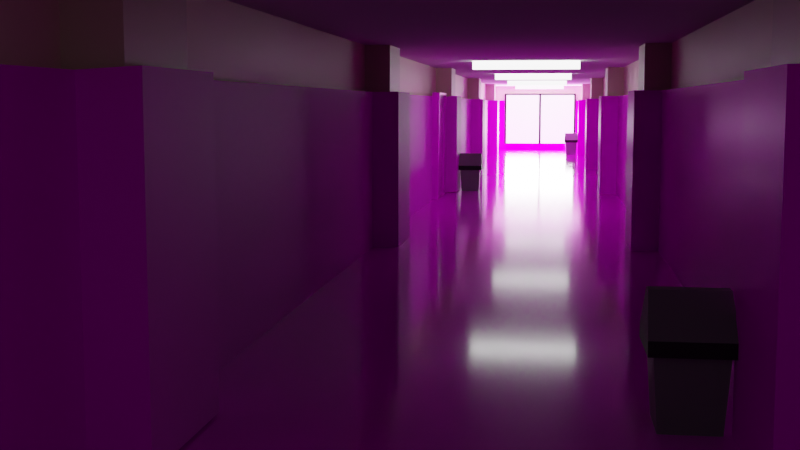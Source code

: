 # Source: project_gk2_matkul.blend  (saved by Blender 3.3.6; exported with 4.5.12 LTS)
import bpy
from mathutils import Matrix  # noqa: F401  (used for matrix-valued properties, if any)

bpy.ops.wm.read_factory_settings(use_empty=True)
scene = bpy.context.scene
scene.name = 'Scene'

# ---- collections
col_collection = bpy.data.collections.new('Collection'); scene.collection.children.link(col_collection)

# ---- images (referenced by path relative to the original .blend; pixels are not part of the script)
import os
ASSET_DIR = os.environ.get("B2B_ASSET_DIR", "")  # directory of the original .blend (textures are referenced by path, not embedded)
HERE = os.path.dirname(os.path.abspath(__file__))  # packed textures are extracted next to this script under _unpacked/

def load_image(name, relpath, width, height, colorspace="sRGB"):
    """Load a texture the original file referenced (path relative to the .blend, or extracted next to this script)."""
    p = next((c for c in (os.path.join(HERE, relpath), os.path.join(ASSET_DIR, relpath)) if relpath and os.path.exists(c)), "")
    if p:
        img = bpy.data.images.load(p, check_existing=True)
        img.name = name
    else:  # same state as the original file: an image datablock whose file is absent (Cycles renders it pink)
        img = bpy.data.images.new(name, width, height)
        img.source = "FILE"
        img.filepath = "//" + (relpath or name)
    img.colorspace_settings.name = colorspace
    return img
img_wood07_1k_basecolor_png = load_image('Wood07_1K_BaseColor.png', 'Project Matkul GK2/Wood07_MR_1K/Wood07_1K_BaseColor.png', 1024, 1024, 'sRGB')
img_concreteblockspebble001_col_var1_1k_jpg = load_image('ConcreteBlocksPebble001_COL_VAR1_1K.jpg', 'Project Matkul GK2/ConcreteBlocksPebble001/ConcreteBlocksPebble001_COL_VAR1_1K.jpg', 1024, 1024, 'sRGB')
img_metalcorrodedheavy001_col_1k_metalness_jpg = load_image('MetalCorrodedHeavy001_COL_1K_METALNESS.jpg', 'Project Matkul GK2/MetalCorrodedHeavy001/MetalCorrodedHeavy001_COL_1K_METALNESS.jpg', 1024, 1024, 'sRGB')

# ---- materials (node trees are filled in below, after node groups)
mat_warna = bpy.data.materials.new('warna')
mat_warna.use_transparent_shadow = False
mat_gambar_luar = bpy.data.materials.new('gambar luar')
mat_gambar_luar.use_transparent_shadow = False
mat_warna_002 = bpy.data.materials.new('warna.002')
mat_warna_002.use_transparent_shadow = False
mat_tutup_002 = bpy.data.materials.new('tutup.002')
mat_tutup_002.use_transparent_shadow = False
mat_warna_001 = bpy.data.materials.new('warna.001')
mat_warna_001.use_transparent_shadow = False
mat_tutup_001 = bpy.data.materials.new('tutup.001')
mat_tutup_001.use_transparent_shadow = False
mat_warna_004 = bpy.data.materials.new('warna.004')
mat_warna_004.use_transparent_shadow = False
mat_tutup = bpy.data.materials.new('tutup')
mat_tutup.use_transparent_shadow = False
mat_warna_003 = bpy.data.materials.new('warna.003')
mat_warna_003.use_transparent_shadow = False
mat_lampu = bpy.data.materials.new('lampu')
mat_lampu.use_transparent_shadow = False
mat_dinding = bpy.data.materials.new('dinding')
mat_dinding.use_transparent_shadow = False
mat_lantai = bpy.data.materials.new('lantai')
mat_lantai.use_transparent_shadow = False
mat_material_005 = bpy.data.materials.new('Material.005')
mat_material_005.use_transparent_shadow = False
mat_material_006 = bpy.data.materials.new('Material.006')
mat_material_006.use_transparent_shadow = False
mat_material_002 = bpy.data.materials.new('Material.002')
mat_material_002.use_transparent_shadow = False
mat_material = bpy.data.materials.new('Material')
mat_material.use_transparent_shadow = False
mat_material_003 = bpy.data.materials.new('Material.003')
mat_material_003.use_transparent_shadow = False

# ---- material node trees
mat_warna.use_nodes = True; mat_warna.node_tree.nodes.clear()
_N = mat_warna.node_tree.nodes; _L = mat_warna.node_tree.links
n0 = _N.new('ShaderNodeBsdfPrincipled'); n0.name = 'Principled BSDF'; n0.location = (10, 300)
n0.distribution = 'GGX'
n0.subsurface_method = 'RANDOM_WALK_SKIN'
n0.inputs[0].default_value = (0.0, 0.0, 0.0, 1.0)
n0.inputs[3].default_value = 1.45
n0.inputs[27].default_value = (0.0, 0.0, 0.0, 1.0)
n0.inputs[28].default_value = 1.0
n1 = _N.new('ShaderNodeOutputMaterial'); n1.name = 'Material Output'; n1.location = (300, 300)
_L.new(n0.outputs[0], n1.inputs[0])
n1.is_active_output = True
mat_gambar_luar.use_nodes = True; mat_gambar_luar.node_tree.nodes.clear()
_N = mat_gambar_luar.node_tree.nodes; _L = mat_gambar_luar.node_tree.links
n0 = _N.new('ShaderNodeBsdfPrincipled'); n0.name = 'Principled BSDF'; n0.location = (10, 300)
n0.distribution = 'GGX'
n0.subsurface_method = 'RANDOM_WALK_SKIN'
n0.inputs[3].default_value = 1.45
n0.inputs[28].default_value = 3.0
n1 = _N.new('ShaderNodeOutputMaterial'); n1.name = 'Material Output'; n1.location = (300, 300)
_L.new(n0.outputs[0], n1.inputs[0])
n1.is_active_output = True
mat_warna_002.use_nodes = True; mat_warna_002.node_tree.nodes.clear()
_N = mat_warna_002.node_tree.nodes; _L = mat_warna_002.node_tree.links
n0 = _N.new('ShaderNodeBsdfPrincipled'); n0.name = 'Principled BSDF'; n0.location = (10, 300)
n0.distribution = 'GGX'
n0.subsurface_method = 'RANDOM_WALK_SKIN'
n0.inputs[0].default_value = (0.208, 0.208, 0.208, 1.0)
n0.inputs[3].default_value = 1.45
n0.inputs[27].default_value = (0.0, 0.0, 0.0, 1.0)
n0.inputs[28].default_value = 1.0
n1 = _N.new('ShaderNodeOutputMaterial'); n1.name = 'Material Output'; n1.location = (300, 300)
_L.new(n0.outputs[0], n1.inputs[0])
n1.is_active_output = True
mat_tutup_002.use_nodes = True; mat_tutup_002.node_tree.nodes.clear()
_N = mat_tutup_002.node_tree.nodes; _L = mat_tutup_002.node_tree.links
n0 = _N.new('ShaderNodeBsdfPrincipled'); n0.name = 'Principled BSDF'; n0.location = (10, 300)
n0.distribution = 'GGX'
n0.subsurface_method = 'RANDOM_WALK_SKIN'
n0.inputs[0].default_value = (0.0, 0.0, 0.0, 1.0)
n0.inputs[3].default_value = 1.45
n0.inputs[27].default_value = (0.0, 0.0, 0.0, 1.0)
n0.inputs[28].default_value = 1.0
n1 = _N.new('ShaderNodeOutputMaterial'); n1.name = 'Material Output'; n1.location = (300, 300)
_L.new(n0.outputs[0], n1.inputs[0])
n1.is_active_output = True
mat_warna_001.use_nodes = True; mat_warna_001.node_tree.nodes.clear()
_N = mat_warna_001.node_tree.nodes; _L = mat_warna_001.node_tree.links
n0 = _N.new('ShaderNodeBsdfPrincipled'); n0.name = 'Principled BSDF'; n0.location = (10, 300)
n0.distribution = 'GGX'
n0.subsurface_method = 'RANDOM_WALK_SKIN'
n0.inputs[0].default_value = (0.208, 0.208, 0.208, 1.0)
n0.inputs[3].default_value = 1.45
n0.inputs[27].default_value = (0.0, 0.0, 0.0, 1.0)
n0.inputs[28].default_value = 1.0
n1 = _N.new('ShaderNodeOutputMaterial'); n1.name = 'Material Output'; n1.location = (300, 300)
_L.new(n0.outputs[0], n1.inputs[0])
n1.is_active_output = True
mat_tutup_001.use_nodes = True; mat_tutup_001.node_tree.nodes.clear()
_N = mat_tutup_001.node_tree.nodes; _L = mat_tutup_001.node_tree.links
n0 = _N.new('ShaderNodeBsdfPrincipled'); n0.name = 'Principled BSDF'; n0.location = (10, 300)
n0.distribution = 'GGX'
n0.subsurface_method = 'RANDOM_WALK_SKIN'
n0.inputs[0].default_value = (0.0, 0.0, 0.0, 1.0)
n0.inputs[3].default_value = 1.45
n0.inputs[27].default_value = (0.0, 0.0, 0.0, 1.0)
n0.inputs[28].default_value = 1.0
n1 = _N.new('ShaderNodeOutputMaterial'); n1.name = 'Material Output'; n1.location = (300, 300)
_L.new(n0.outputs[0], n1.inputs[0])
n1.is_active_output = True
mat_warna_004.use_nodes = True; mat_warna_004.node_tree.nodes.clear()
_N = mat_warna_004.node_tree.nodes; _L = mat_warna_004.node_tree.links
n0 = _N.new('ShaderNodeBsdfPrincipled'); n0.name = 'Principled BSDF'; n0.location = (10, 300)
n0.distribution = 'GGX'
n0.subsurface_method = 'RANDOM_WALK_SKIN'
n0.inputs[0].default_value = (0.2079, 0.2079, 0.2079, 1.0)
n0.inputs[3].default_value = 1.45
n0.inputs[27].default_value = (0.0, 0.0, 0.0, 1.0)
n0.inputs[28].default_value = 1.0
n1 = _N.new('ShaderNodeOutputMaterial'); n1.name = 'Material Output'; n1.location = (300, 300)
_L.new(n0.outputs[0], n1.inputs[0])
n1.is_active_output = True
mat_tutup.use_nodes = True; mat_tutup.node_tree.nodes.clear()
_N = mat_tutup.node_tree.nodes; _L = mat_tutup.node_tree.links
n0 = _N.new('ShaderNodeBsdfPrincipled'); n0.name = 'Principled BSDF'; n0.location = (10, 300)
n0.distribution = 'GGX'
n0.subsurface_method = 'RANDOM_WALK_SKIN'
n0.inputs[0].default_value = (0.0, 0.0, 0.0, 1.0)
n0.inputs[3].default_value = 1.45
n0.inputs[27].default_value = (0.0, 0.0, 0.0, 1.0)
n0.inputs[28].default_value = 1.0
n1 = _N.new('ShaderNodeOutputMaterial'); n1.name = 'Material Output'; n1.location = (300, 300)
_L.new(n0.outputs[0], n1.inputs[0])
n1.is_active_output = True
mat_warna_003.use_nodes = True; mat_warna_003.node_tree.nodes.clear()
_N = mat_warna_003.node_tree.nodes; _L = mat_warna_003.node_tree.links
n0 = _N.new('ShaderNodeBsdfPrincipled'); n0.name = 'Principled BSDF'; n0.location = (10, 300)
n0.distribution = 'GGX'
n0.subsurface_method = 'RANDOM_WALK_SKIN'
n0.inputs[2].default_value = 0.3
n0.inputs[3].default_value = 1.45
n0.inputs[27].default_value = (0.0, 0.0, 0.0, 1.0)
n0.inputs[28].default_value = 1.0
n1 = _N.new('ShaderNodeOutputMaterial'); n1.name = 'Material Output'; n1.location = (300, 300)
n2 = _N.new('ShaderNodeTexImage'); n2.name = 'Image Texture'; n2.location = (-374, 185)
n2.image = img_wood07_1k_basecolor_png
_L.new(n0.outputs[0], n1.inputs[0])
_L.new(n2.outputs[0], n0.inputs[0])
n1.is_active_output = True
mat_lampu.use_nodes = True; mat_lampu.node_tree.nodes.clear()
_N = mat_lampu.node_tree.nodes; _L = mat_lampu.node_tree.links
n0 = _N.new('ShaderNodeBsdfPrincipled'); n0.name = 'Principled BSDF'; n0.location = (10, 300)
n0.distribution = 'GGX'
n0.subsurface_method = 'RANDOM_WALK_SKIN'
n0.inputs[3].default_value = 1.45
n0.inputs[28].default_value = 5.0
n1 = _N.new('ShaderNodeOutputMaterial'); n1.name = 'Material Output'; n1.location = (300, 300)
_L.new(n0.outputs[0], n1.inputs[0])
n1.is_active_output = True
mat_dinding.use_nodes = True; mat_dinding.node_tree.nodes.clear()
_N = mat_dinding.node_tree.nodes; _L = mat_dinding.node_tree.links
n0 = _N.new('ShaderNodeBsdfPrincipled'); n0.name = 'Principled BSDF'; n0.location = (10, 300)
n0.distribution = 'GGX'
n0.subsurface_method = 'RANDOM_WALK_SKIN'
n0.inputs[0].default_value = (0.9114, 0.7819, 0.5673, 1.0)
n0.inputs[3].default_value = 1.45
n0.inputs[27].default_value = (0.0, 0.0, 0.0, 1.0)
n0.inputs[28].default_value = 1.0
n1 = _N.new('ShaderNodeOutputMaterial'); n1.name = 'Material Output'; n1.location = (300, 300)
_L.new(n0.outputs[0], n1.inputs[0])
n1.is_active_output = True
mat_lantai.use_nodes = True; mat_lantai.node_tree.nodes.clear()
_N = mat_lantai.node_tree.nodes; _L = mat_lantai.node_tree.links
n0 = _N.new('ShaderNodeBsdfPrincipled'); n0.name = 'Principled BSDF'; n0.location = (10, 300)
n0.distribution = 'GGX'
n0.subsurface_method = 'RANDOM_WALK_SKIN'
n0.inputs[2].default_value = 0.1
n0.inputs[3].default_value = 1.45
n0.inputs[27].default_value = (0.0, 0.0, 0.0, 1.0)
n0.inputs[28].default_value = 1.0
n1 = _N.new('ShaderNodeOutputMaterial'); n1.name = 'Material Output'; n1.location = (300, 300)
n2 = _N.new('ShaderNodeTexImage'); n2.name = 'Image Texture'; n2.location = (-418, 126)
n2.image = img_concreteblockspebble001_col_var1_1k_jpg
_L.new(n0.outputs[0], n1.inputs[0])
_L.new(n2.outputs[0], n0.inputs[0])
n1.is_active_output = True
mat_material_005.use_nodes = True; mat_material_005.node_tree.nodes.clear()
_N = mat_material_005.node_tree.nodes; _L = mat_material_005.node_tree.links
n0 = _N.new('ShaderNodeBsdfPrincipled'); n0.name = 'Principled BSDF'; n0.location = (10, 300)
n0.distribution = 'GGX'
n0.subsurface_method = 'RANDOM_WALK_SKIN'
n0.inputs[0].default_value = (0.7357, 0.6316, 0.4589, 1.0)
n0.inputs[3].default_value = 1.45
n0.inputs[27].default_value = (0.0, 0.0, 0.0, 1.0)
n0.inputs[28].default_value = 1.0
n1 = _N.new('ShaderNodeOutputMaterial'); n1.name = 'Material Output'; n1.location = (300, 300)
_L.new(n0.outputs[0], n1.inputs[0])
n1.is_active_output = True
mat_material_006.use_nodes = True; mat_material_006.node_tree.nodes.clear()
_N = mat_material_006.node_tree.nodes; _L = mat_material_006.node_tree.links
n0 = _N.new('ShaderNodeBsdfPrincipled'); n0.name = 'Principled BSDF'; n0.location = (10, 300)
n0.distribution = 'GGX'
n0.subsurface_method = 'RANDOM_WALK_SKIN'
n0.inputs[0].default_value = (0.736, 0.6314, 0.4578, 1.0)
n0.inputs[3].default_value = 1.45
n0.inputs[27].default_value = (0.0, 0.0, 0.0, 1.0)
n0.inputs[28].default_value = 1.0
n1 = _N.new('ShaderNodeOutputMaterial'); n1.name = 'Material Output'; n1.location = (300, 300)
_L.new(n0.outputs[0], n1.inputs[0])
n1.is_active_output = True
mat_material_002.use_nodes = True; mat_material_002.node_tree.nodes.clear()
_N = mat_material_002.node_tree.nodes; _L = mat_material_002.node_tree.links
n0 = _N.new('ShaderNodeBsdfPrincipled'); n0.name = 'Principled BSDF'; n0.location = (10, 300)
n0.distribution = 'GGX'
n0.subsurface_method = 'RANDOM_WALK_SKIN'
n0.inputs[2].default_value = 0.6256
n0.inputs[3].default_value = 1.45
n0.inputs[27].default_value = (0.0, 0.0, 0.0, 1.0)
n0.inputs[28].default_value = 1.0
n1 = _N.new('ShaderNodeOutputMaterial'); n1.name = 'Material Output'; n1.location = (300, 300)
n2 = _N.new('ShaderNodeTexImage'); n2.name = 'Image Texture'; n2.location = (-346, 141)
n2.image = img_metalcorrodedheavy001_col_1k_metalness_jpg
_L.new(n0.outputs[0], n1.inputs[0])
_L.new(n2.outputs[0], n0.inputs[0])
n1.is_active_output = True
mat_material.use_nodes = True; mat_material.node_tree.nodes.clear()
_N = mat_material.node_tree.nodes; _L = mat_material.node_tree.links
n0 = _N.new('ShaderNodeBsdfPrincipled'); n0.name = 'Principled BSDF'; n0.location = (10, 300)
n0.distribution = 'GGX'
n0.subsurface_method = 'RANDOM_WALK_SKIN'
n0.inputs[1].default_value = 0.1
n0.inputs[2].default_value = 0.35
n0.inputs[3].default_value = 1.45
n0.inputs[13].default_value = 0.0
n0.inputs[27].default_value = (0.0, 0.0, 0.0, 1.0)
n0.inputs[28].default_value = 1.0
n1 = _N.new('ShaderNodeOutputMaterial'); n1.name = 'Material Output'; n1.location = (300, 300)
n2 = _N.new('ShaderNodeTexImage'); n2.name = 'Image Texture'; n2.location = (-467, 119)
n2.image = img_metalcorrodedheavy001_col_1k_metalness_jpg
_L.new(n0.outputs[0], n1.inputs[0])
_L.new(n2.outputs[0], n0.inputs[0])
n1.is_active_output = True
mat_material_003.use_nodes = True; mat_material_003.node_tree.nodes.clear()
_N = mat_material_003.node_tree.nodes; _L = mat_material_003.node_tree.links
n0 = _N.new('ShaderNodeBsdfPrincipled'); n0.name = 'Principled BSDF'; n0.location = (10, 300)
n0.distribution = 'GGX'
n0.subsurface_method = 'RANDOM_WALK_SKIN'
n0.inputs[2].default_value = 0.0
n0.inputs[3].default_value = 1.45
n0.inputs[27].default_value = (0.0, 0.0, 0.0, 1.0)
n0.inputs[28].default_value = 1.0
n1 = _N.new('ShaderNodeOutputMaterial'); n1.name = 'Material Output'; n1.location = (300, 300)
n2 = _N.new('ShaderNodeTexImage'); n2.name = 'Image Texture'; n2.location = (-349, 115)
n2.image = img_metalcorrodedheavy001_col_1k_metalness_jpg
_L.new(n0.outputs[0], n1.inputs[0])
_L.new(n2.outputs[0], n0.inputs[0])
n1.is_active_output = True

# ---- world
world_world = bpy.data.worlds.new('World'); scene.world = world_world
world_world.use_nodes = True; world_world.node_tree.nodes.clear()
_N = world_world.node_tree.nodes; _L = world_world.node_tree.links
n0 = _N.new('ShaderNodeOutputWorld'); n0.name = 'World Output'; n0.location = (300, 300)
n1 = _N.new('ShaderNodeBackground'); n1.name = 'Background'; n1.location = (10, 300)
n1.inputs[0].default_value = (0.05088, 0.05088, 0.05088, 1.0)
_L.new(n1.outputs[0], n0.inputs[0])
n0.is_active_output = True
world_world.color = (0.05088, 0.05088, 0.05088)
world_world.use_sun_shadow = False
world_world.sun_shadow_jitter_overblur = 0.0

# ---- cameras
cam_camera_001 = bpy.data.cameras.new('Camera.001')

# ---- lights
light_area = bpy.data.lights.new('Area', 'AREA')
light_area.transmission_factor = 0.0
light_area.energy = 7854.0
light_area.shadow_soft_size = 1.0
light_area.shadow_maximum_resolution = 0.006
light_area.use_absolute_resolution = True
light_area.size = 1.0
light_area.size_y = 1.0

# ---- meshes
me_cube_004 = bpy.data.meshes.new('Cube.004')
me_cube_004.from_pydata([(-1.0, -1.0, -1.0), (-1.0, -1.0, 1.0), (-1.0, 1.0, -1.0), (-1.0, 1.0, 1.0), (1.0, -1.0, -1.0), (1.0, -1.0, 1.0), (1.0, 1.0, -1.0), (1.0, 1.0, 1.0), (1.0, -1.0, -1.0), (1.0, -1.0, 1.0), (-1.0, -1.0, 1.0), (-1.0, -1.0, -1.0), (0.95, -1.0, -0.95), (0.95, -1.0, 0.95), (-0.95, -1.0, 0.95), (-0.95, -1.0, -0.95), (0.95, -0.5312, 0.95), (0.95, -0.5312, -0.95), (-0.95, -0.5312, -0.95), (-0.95, -0.5312, 0.95), (0.95, -0.5312, -0.95), (0.95, -0.5312, 0.95), (-0.95, -0.5312, 0.95), (-0.95, -0.5312, -0.95), (0.0285, -0.5312, 0.95), (0.0285, -0.5312, -0.95), (-0.0285, -0.5312, -0.95), (-0.0285, -0.5312, 0.95), (0.0285, -1.0, 0.95), (0.0285, -1.0, -0.95), (-0.0285, -1.0, -0.95), (-0.0285, -1.0, 0.95)], [], [(0, 1, 3, 2), (2, 3, 7, 6), (6, 7, 5, 4), (12, 13, 16, 17), (2, 6, 4, 0), (7, 3, 1, 5), (4, 5, 9, 8), (5, 1, 10, 9), (1, 0, 11, 10), (0, 4, 8, 11), (8, 9, 13, 12), (9, 10, 14, 13), (10, 11, 15, 14), (11, 8, 12, 15), (21, 22, 27, 24), (14, 15, 18, 19), (15, 12, 17, 18), (13, 14, 19, 16), (17, 16, 21, 20), (16, 19, 22, 21), (19, 18, 23, 22), (18, 17, 20, 23), (24, 27, 31, 28), (20, 21, 24, 25), (22, 23, 26, 27), (23, 20, 25, 26), (29, 28, 31, 30), (25, 24, 28, 29), (27, 26, 30, 31), (26, 25, 29, 30)])
me_cube_004.polygons.foreach_set('material_index', [0, 0, 0, 0, 0, 0, 0, 0, 0, 0, 0, 0, 0, 0, 0, 0, 0, 0, 0, 0, 0, 0, 0, 1, 1, 0, 0, 0, 0, 0])
_uv = me_cube_004.uv_layers.new(name='UVMap')
_uv.uv.foreach_set('vector', [0.375, 0.0, 0.625, 0.0, 0.625, 0.25, 0.375, 0.25, 0.375, 0.25, 0.625, 0.25, 0.625, 0.5, 0.375, 0.5, 0.375, 0.5, 0.625, 0.5, 0.625, 0.75, 0.375, 0.75, 0.375, 0.75, 0.625, 0.75, 0.625, 0.75, 0.375, 0.75, 0.125, 0.5, 0.375, 0.5, 0.375, 0.75, 0.125, 0.75, 0.625, 0.5, 0.875, 0.5, 0.875, 0.75, 0.625, 0.75, 0.375, 0.75, 0.625, 0.75, 0.625, 0.75, 0.375, 0.75, 0.625, 0.75, 0.625, 1.0, 0.625, 1.0, 0.625, 0.75, 0.625, 1.0, 0.375, 1.0, 0.375, 1.0, 0.625, 1.0, 0.375, 1.0, 0.375, 0.75, 0.375, 0.75, 0.375, 1.0, 0.375, 0.75, 0.625, 0.75, 0.625, 0.75, 0.375, 0.75, 0.625, 0.75, 0.625, 1.0, 0.625, 1.0, 0.625, 0.75, 0.625, 1.0, 0.375, 1.0, 0.375, 1.0, 0.625, 1.0, 0.375, 1.0, 0.375, 0.75, 0.375, 0.75, 0.375, 1.0, 0.625, 0.75, 0.625, 1.0, 0.625, 1.0, 0.625, 0.75, 0.625, 1.0, 0.375, 1.0, 0.375, 1.0, 0.625, 1.0, 0.375, 1.0, 0.375, 0.75, 0.375, 0.75, 0.375, 1.0, 0.625, 0.75, 0.625, 1.0, 0.625, 1.0, 0.625, 0.75, 0.375, 0.75, 0.625, 0.75, 0.625, 0.75, 0.375, 0.75, 0.625, 0.75, 0.625, 1.0, 0.625, 1.0, 0.625, 0.75, 0.625, 1.0, 0.375, 1.0, 0.375, 1.0, 0.625, 1.0, 0.375, 1.0, 0.375, 0.75, 0.375, 0.75, 0.375, 1.0, 0.625, 0.75, 0.625, 1.0, 0.625, 1.0, 0.625, 0.75, 0.4541, 0.4414, 0.5681, 0.4414, 0.5681, 0.4414, 0.4541, 0.4414, 0.5681, 0.5554, 0.4541, 0.5554, 0.4541, 0.5554, 0.5681, 0.5554, 0.375, 1.0, 0.375, 0.75, 0.375, 0.75, 0.375, 1.0, 0.375, 0.75, 0.625, 0.75, 0.625, 1.0, 0.375, 1.0, 0.375, 0.75, 0.625, 0.75, 0.625, 0.75, 0.375, 0.75, 0.625, 1.0, 0.375, 1.0, 0.375, 1.0, 0.625, 1.0, 0.375, 1.0, 0.375, 0.75, 0.375, 0.75, 0.375, 1.0])
me_cube_004.materials.append(mat_warna)
me_cube_004.materials.append(mat_gambar_luar)
me_cube_004.update()
me_cube_005 = bpy.data.meshes.new('Cube.005')
me_cube_005.from_pydata([(-1.0, -1.0, -1.0), (-1.176, -1.176, 1.069), (-1.0, 1.0, -1.0), (-1.176, 1.176, 1.069), (1.0, -1.0, -1.0), (1.176, -1.176, 1.069), (1.0, 1.0, -1.0), (1.176, 1.176, 1.069), (-1.176, -1.176, 0.7763), (-1.176, 1.176, 0.7763), (1.176, 1.176, 0.7763), (1.176, -1.176, 0.7763), (-1.373, -1.373, 0.7518), (-1.373, -1.373, 1.093), (-1.373, 1.373, 1.093), (1.373, 1.373, 1.093), (1.373, -1.373, 1.093), (-1.373, 1.373, 0.7518), (1.373, 1.373, 0.7518), (1.373, -1.373, 0.7518), (1.373, 1.373, 1.093), (1.176, 1.176, 1.069), (-1.176, -1.176, 1.069), (-1.176, 1.176, 1.069), (1.176, -1.176, 1.069), (1.373, -1.373, 1.093), (-1.373, -1.373, 1.093), (-1.373, 1.373, 1.093), (1.291, 0.2267, 2.02), (1.259, 0.1942, 2.016), (-1.255, -0.2363, 2.015), (-1.255, 0.2363, 2.015), (1.259, -0.1942, 2.016), (1.291, -0.2267, 2.02), (-1.295, -0.2759, 2.02), (-1.295, 0.2759, 2.02), (-1.373, -1.373, 1.093), (1.373, -1.373, 1.093), (1.291, -0.2267, 2.02), (-1.295, -0.2759, 2.02)], [], [(1, 3, 23, 22), (11, 10, 18, 19), (13, 16, 25, 26), (9, 8, 12, 17), (2, 6, 4, 0), (7, 3, 1, 5), (4, 11, 8, 0), (6, 10, 11, 4), (2, 9, 10, 6), (0, 8, 9, 2), (12, 13, 14, 17), (17, 14, 15, 18), (18, 15, 16, 19), (19, 16, 13, 12), (7, 5, 24, 21), (10, 9, 17, 18), (8, 11, 19, 12), (14, 13, 26, 27), (20, 27, 35, 28), (36, 37, 38, 39), (23, 21, 29, 31), (24, 22, 30, 32), (15, 14, 27, 20), (5, 1, 22, 24), (3, 7, 21, 23), (16, 15, 20, 25), (30, 31, 35, 34), (29, 32, 33, 28), (32, 30, 34, 33), (31, 29, 28, 35), (21, 24, 32, 29), (22, 23, 31, 30), (25, 20, 28, 33), (27, 26, 34, 35), (32, 30, 31, 29), (26, 25, 37, 36), (25, 33, 38, 37), (33, 34, 39, 38), (34, 26, 36, 39)])
me_cube_005.polygons.foreach_set('material_index', [0, 0, 0, 0, 0, 0, 0, 0, 0, 0, 1, 1, 0, 1, 0, 0, 0, 0, 0, 0, 0, 0, 0, 0, 0, 0, 0, 0, 0, 0, 0, 0, 0, 1, 0, 0, 0, 0, 0])
_uv = me_cube_005.uv_layers.new(name='UVMap')
_uv.uv.foreach_set('vector', [0.875, 0.75, 0.875, 0.5, 0.875, 0.5, 0.875, 0.75, 0.6056, 0.75, 0.6056, 0.5, 0.6056, 0.5, 0.6056, 0.75, 0.625, 1.0, 0.625, 0.75, 0.625, 0.75, 0.625, 1.0, 0.6056, 0.25, 0.6056, 0.0, 0.6056, 0.0, 0.6056, 0.25, 0.125, 0.5, 0.375, 0.5, 0.375, 0.75, 0.125, 0.75, 0.625, 0.5, 0.875, 0.5, 0.875, 0.75, 0.625, 0.75, 0.375, 0.75, 0.6056, 0.75, 0.6056, 1.0, 0.375, 1.0, 0.375, 0.5, 0.6056, 0.5, 0.6056, 0.75, 0.375, 0.75, 0.375, 0.25, 0.6056, 0.25, 0.6056, 0.5, 0.375, 0.5, 0.375, 0.0, 0.6056, 0.0, 0.6056, 0.25, 0.375, 0.25, 0.6056, 0.0, 0.625, 0.0, 0.625, 0.25, 0.6056, 0.25, 0.6056, 0.25, 0.625, 0.25, 0.625, 0.5, 0.6056, 0.5, 0.6056, 0.5, 0.625, 0.5, 0.625, 0.75, 0.6056, 0.75, 0.6056, 0.75, 0.625, 0.75, 0.625, 1.0, 0.6056, 1.0, 0.625, 0.5, 0.625, 0.75, 0.625, 0.75, 0.625, 0.5, 0.6056, 0.5, 0.6056, 0.25, 0.6056, 0.25, 0.6056, 0.5, 0.6056, 1.0, 0.6056, 0.75, 0.6056, 0.75, 0.6056, 1.0, 0.625, 0.25, 0.625, 0.0, 0.625, 0.0, 0.625, 0.25, 0.625, 0.5, 0.625, 0.25, 0.625, 0.25, 0.625, 0.5, 0.625, 1.0, 0.625, 0.75, 0.625, 0.75, 0.625, 1.0, 0.875, 0.5, 0.625, 0.5, 0.625, 0.5, 0.875, 0.5, 0.625, 0.75, 0.875, 0.75, 0.875, 0.75, 0.625, 0.75, 0.625, 0.5, 0.625, 0.25, 0.625, 0.25, 0.625, 0.5, 0.625, 0.75, 0.875, 0.75, 0.875, 0.75, 0.625, 0.75, 0.875, 0.5, 0.625, 0.5, 0.625, 0.5, 0.875, 0.5, 0.625, 0.75, 0.625, 0.5, 0.625, 0.5, 0.625, 0.75, 0.875, 0.75, 0.875, 0.5, 0.875, 0.5, 0.875, 0.75, 0.625, 0.5, 0.625, 0.75, 0.625, 0.75, 0.625, 0.5, 0.625, 0.75, 0.875, 0.75, 0.875, 0.75, 0.625, 0.75, 0.875, 0.5, 0.625, 0.5, 0.625, 0.5, 0.875, 0.5, 0.625, 0.5, 0.625, 0.75, 0.625, 0.75, 0.625, 0.5, 0.875, 0.75, 0.875, 0.5, 0.875, 0.5, 0.875, 0.75, 0.625, 0.75, 0.625, 0.5, 0.625, 0.5, 0.625, 0.75, 0.625, 0.25, 0.625, 0.0, 0.625, 0.0, 0.625, 0.25, 0.0, 0.0, 0.0, 0.0, 0.0, 0.0, 0.0, 0.0, 0.625, 1.0, 0.625, 0.75, 0.625, 0.75, 0.625, 1.0, 0.625, 0.75, 0.625, 0.75, 0.625, 0.75, 0.625, 0.75, 0.625, 0.75, 0.625, 1.0, 0.625, 1.0, 0.625, 0.75, 0.625, 1.0, 0.625, 1.0, 0.625, 1.0, 0.625, 1.0])
me_cube_005.materials.append(mat_warna_002)
me_cube_005.materials.append(mat_tutup_002)
me_cube_005.update()
me_cube_006 = bpy.data.meshes.new('Cube.006')
me_cube_006.from_pydata([(-1.0, -1.0, -1.0), (-1.176, -1.176, 1.069), (-1.0, 1.0, -1.0), (-1.176, 1.176, 1.069), (1.0, -1.0, -1.0), (1.176, -1.176, 1.069), (1.0, 1.0, -1.0), (1.176, 1.176, 1.069), (-1.176, -1.176, 0.7763), (-1.176, 1.176, 0.7763), (1.176, 1.176, 0.7763), (1.176, -1.176, 0.7763), (-1.373, -1.373, 0.7518), (-1.373, -1.373, 1.093), (-1.373, 1.373, 1.093), (1.373, 1.373, 1.093), (1.373, -1.373, 1.093), (-1.373, 1.373, 0.7518), (1.373, 1.373, 0.7518), (1.373, -1.373, 0.7518), (1.373, 1.373, 1.093), (1.176, 1.176, 1.069), (-1.176, -1.176, 1.069), (-1.176, 1.176, 1.069), (1.176, -1.176, 1.069), (1.373, -1.373, 1.093), (-1.373, -1.373, 1.093), (-1.373, 1.373, 1.093), (1.291, 0.2267, 2.02), (1.259, 0.1942, 2.016), (-1.255, -0.2363, 2.015), (-1.255, 0.2363, 2.015), (1.259, -0.1942, 2.016), (1.291, -0.2267, 2.02), (-1.295, -0.2759, 2.02), (-1.295, 0.2759, 2.02), (-1.373, -1.373, 1.093), (1.373, -1.373, 1.093), (1.291, -0.2267, 2.02), (-1.295, -0.2759, 2.02)], [], [(1, 3, 23, 22), (11, 10, 18, 19), (13, 16, 25, 26), (9, 8, 12, 17), (2, 6, 4, 0), (7, 3, 1, 5), (4, 11, 8, 0), (6, 10, 11, 4), (2, 9, 10, 6), (0, 8, 9, 2), (12, 13, 14, 17), (17, 14, 15, 18), (18, 15, 16, 19), (19, 16, 13, 12), (7, 5, 24, 21), (10, 9, 17, 18), (8, 11, 19, 12), (14, 13, 26, 27), (20, 27, 35, 28), (36, 37, 38, 39), (23, 21, 29, 31), (24, 22, 30, 32), (15, 14, 27, 20), (5, 1, 22, 24), (3, 7, 21, 23), (16, 15, 20, 25), (30, 31, 35, 34), (29, 32, 33, 28), (32, 30, 34, 33), (31, 29, 28, 35), (21, 24, 32, 29), (22, 23, 31, 30), (25, 20, 28, 33), (27, 26, 34, 35), (32, 30, 31, 29), (26, 25, 37, 36), (25, 33, 38, 37), (33, 34, 39, 38), (34, 26, 36, 39)])
me_cube_006.polygons.foreach_set('material_index', [0, 0, 0, 0, 0, 0, 0, 0, 0, 0, 0, 1, 1, 1, 0, 0, 0, 0, 0, 0, 0, 0, 0, 0, 0, 0, 0, 0, 0, 0, 0, 0, 1, 0, 0, 0, 0, 0, 0])
_uv = me_cube_006.uv_layers.new(name='UVMap')
_uv.uv.foreach_set('vector', [0.875, 0.75, 0.875, 0.5, 0.875, 0.5, 0.875, 0.75, 0.6056, 0.75, 0.6056, 0.5, 0.6056, 0.5, 0.6056, 0.75, 0.625, 1.0, 0.625, 0.75, 0.625, 0.75, 0.625, 1.0, 0.6056, 0.25, 0.6056, 0.0, 0.6056, 0.0, 0.6056, 0.25, 0.125, 0.5, 0.375, 0.5, 0.375, 0.75, 0.125, 0.75, 0.625, 0.5, 0.875, 0.5, 0.875, 0.75, 0.625, 0.75, 0.375, 0.75, 0.6056, 0.75, 0.6056, 1.0, 0.375, 1.0, 0.375, 0.5, 0.6056, 0.5, 0.6056, 0.75, 0.375, 0.75, 0.375, 0.25, 0.6056, 0.25, 0.6056, 0.5, 0.375, 0.5, 0.375, 0.0, 0.6056, 0.0, 0.6056, 0.25, 0.375, 0.25, 0.6056, 0.0, 0.625, 0.0, 0.625, 0.25, 0.6056, 0.25, 0.6056, 0.25, 0.625, 0.25, 0.625, 0.5, 0.6056, 0.5, 0.6056, 0.5, 0.625, 0.5, 0.625, 0.75, 0.6056, 0.75, 0.6056, 0.75, 0.625, 0.75, 0.625, 1.0, 0.6056, 1.0, 0.625, 0.5, 0.625, 0.75, 0.625, 0.75, 0.625, 0.5, 0.6056, 0.5, 0.6056, 0.25, 0.6056, 0.25, 0.6056, 0.5, 0.6056, 1.0, 0.6056, 0.75, 0.6056, 0.75, 0.6056, 1.0, 0.625, 0.25, 0.625, 0.0, 0.625, 0.0, 0.625, 0.25, 0.625, 0.5, 0.625, 0.25, 0.625, 0.25, 0.625, 0.5, 0.625, 1.0, 0.625, 0.75, 0.625, 0.75, 0.625, 1.0, 0.875, 0.5, 0.625, 0.5, 0.625, 0.5, 0.875, 0.5, 0.625, 0.75, 0.875, 0.75, 0.875, 0.75, 0.625, 0.75, 0.625, 0.5, 0.625, 0.25, 0.625, 0.25, 0.625, 0.5, 0.625, 0.75, 0.875, 0.75, 0.875, 0.75, 0.625, 0.75, 0.875, 0.5, 0.625, 0.5, 0.625, 0.5, 0.875, 0.5, 0.625, 0.75, 0.625, 0.5, 0.625, 0.5, 0.625, 0.75, 0.875, 0.75, 0.875, 0.5, 0.875, 0.5, 0.875, 0.75, 0.625, 0.5, 0.625, 0.75, 0.625, 0.75, 0.625, 0.5, 0.625, 0.75, 0.875, 0.75, 0.875, 0.75, 0.625, 0.75, 0.875, 0.5, 0.625, 0.5, 0.625, 0.5, 0.875, 0.5, 0.625, 0.5, 0.625, 0.75, 0.625, 0.75, 0.625, 0.5, 0.875, 0.75, 0.875, 0.5, 0.875, 0.5, 0.875, 0.75, 0.625, 0.75, 0.625, 0.5, 0.625, 0.5, 0.625, 0.75, 0.625, 0.25, 0.625, 0.0, 0.625, 0.0, 0.625, 0.25, 0.0, 0.0, 0.0, 0.0, 0.0, 0.0, 0.0, 0.0, 0.625, 1.0, 0.625, 0.75, 0.625, 0.75, 0.625, 1.0, 0.625, 0.75, 0.625, 0.75, 0.625, 0.75, 0.625, 0.75, 0.625, 0.75, 0.625, 1.0, 0.625, 1.0, 0.625, 0.75, 0.625, 1.0, 0.625, 1.0, 0.625, 1.0, 0.625, 1.0])
me_cube_006.materials.append(mat_warna_001)
me_cube_006.materials.append(mat_tutup_001)
me_cube_006.update()
me_cube_007 = bpy.data.meshes.new('Cube.007')
me_cube_007.from_pydata([(-1.0, -1.0, -1.0), (-1.176, -1.176, 1.069), (-1.0, 1.0, -1.0), (-1.176, 1.176, 1.069), (1.0, -1.0, -1.0), (1.176, -1.176, 1.069), (1.0, 1.0, -1.0), (1.176, 1.176, 1.069), (-1.176, -1.176, 0.7763), (-1.176, 1.176, 0.7763), (1.176, 1.176, 0.7763), (1.176, -1.176, 0.7763), (-1.373, -1.373, 0.7518), (-1.373, -1.373, 1.093), (-1.373, 1.373, 1.093), (1.373, 1.373, 1.093), (1.373, -1.373, 1.093), (-1.373, 1.373, 0.7518), (1.373, 1.373, 0.7518), (1.373, -1.373, 0.7518), (1.373, 1.373, 1.093), (1.176, 1.176, 1.069), (-1.176, -1.176, 1.069), (-1.176, 1.176, 1.069), (1.176, -1.176, 1.069), (1.373, -1.373, 1.093), (-1.373, -1.373, 1.093), (-1.373, 1.373, 1.093), (1.291, 0.2267, 2.02), (1.259, 0.1942, 2.016), (-1.255, -0.2363, 2.015), (-1.255, 0.2363, 2.015), (1.259, -0.1942, 2.016), (1.291, -0.2267, 2.02), (-1.295, -0.2759, 2.02), (-1.295, 0.2759, 2.02), (-1.373, -1.373, 1.093), (1.373, -1.373, 1.093), (1.291, -0.2267, 2.02), (-1.295, -0.2759, 2.02)], [], [(1, 3, 23, 22), (11, 10, 18, 19), (13, 16, 25, 26), (9, 8, 12, 17), (2, 6, 4, 0), (7, 3, 1, 5), (4, 11, 8, 0), (6, 10, 11, 4), (2, 9, 10, 6), (0, 8, 9, 2), (12, 13, 14, 17), (17, 14, 15, 18), (18, 15, 16, 19), (19, 16, 13, 12), (7, 5, 24, 21), (10, 9, 17, 18), (8, 11, 19, 12), (14, 13, 26, 27), (20, 27, 35, 28), (36, 37, 38, 39), (23, 21, 29, 31), (24, 22, 30, 32), (15, 14, 27, 20), (5, 1, 22, 24), (3, 7, 21, 23), (16, 15, 20, 25), (30, 31, 35, 34), (29, 32, 33, 28), (32, 30, 34, 33), (31, 29, 28, 35), (21, 24, 32, 29), (22, 23, 31, 30), (25, 20, 28, 33), (27, 26, 34, 35), (32, 30, 31, 29), (26, 25, 37, 36), (25, 33, 38, 37), (33, 34, 39, 38), (34, 26, 36, 39)])
me_cube_007.polygons.foreach_set('material_index', [0, 0, 0, 0, 0, 0, 0, 0, 0, 0, 1, 1, 0, 1, 0, 0, 0, 0, 0, 0, 0, 0, 0, 0, 0, 0, 0, 0, 0, 0, 0, 0, 0, 1, 0, 0, 0, 0, 0])
_uv = me_cube_007.uv_layers.new(name='UVMap')
_uv.uv.foreach_set('vector', [0.875, 0.75, 0.875, 0.5, 0.875, 0.5, 0.875, 0.75, 0.6056, 0.75, 0.6056, 0.5, 0.6056, 0.5, 0.6056, 0.75, 0.625, 1.0, 0.625, 0.75, 0.625, 0.75, 0.625, 1.0, 0.6056, 0.25, 0.6056, 0.0, 0.6056, 0.0, 0.6056, 0.25, 0.125, 0.5, 0.375, 0.5, 0.375, 0.75, 0.125, 0.75, 0.625, 0.5, 0.875, 0.5, 0.875, 0.75, 0.625, 0.75, 0.375, 0.75, 0.6056, 0.75, 0.6056, 1.0, 0.375, 1.0, 0.375, 0.5, 0.6056, 0.5, 0.6056, 0.75, 0.375, 0.75, 0.375, 0.25, 0.6056, 0.25, 0.6056, 0.5, 0.375, 0.5, 0.375, 0.0, 0.6056, 0.0, 0.6056, 0.25, 0.375, 0.25, 0.6056, 0.0, 0.625, 0.0, 0.625, 0.25, 0.6056, 0.25, 0.6056, 0.25, 0.625, 0.25, 0.625, 0.5, 0.6056, 0.5, 0.6056, 0.5, 0.625, 0.5, 0.625, 0.75, 0.6056, 0.75, 0.6056, 0.75, 0.625, 0.75, 0.625, 1.0, 0.6056, 1.0, 0.625, 0.5, 0.625, 0.75, 0.625, 0.75, 0.625, 0.5, 0.6056, 0.5, 0.6056, 0.25, 0.6056, 0.25, 0.6056, 0.5, 0.6056, 1.0, 0.6056, 0.75, 0.6056, 0.75, 0.6056, 1.0, 0.625, 0.25, 0.625, 0.0, 0.625, 0.0, 0.625, 0.25, 0.625, 0.5, 0.625, 0.25, 0.625, 0.25, 0.625, 0.5, 0.625, 1.0, 0.625, 0.75, 0.625, 0.75, 0.625, 1.0, 0.875, 0.5, 0.625, 0.5, 0.625, 0.5, 0.875, 0.5, 0.625, 0.75, 0.875, 0.75, 0.875, 0.75, 0.625, 0.75, 0.625, 0.5, 0.625, 0.25, 0.625, 0.25, 0.625, 0.5, 0.625, 0.75, 0.875, 0.75, 0.875, 0.75, 0.625, 0.75, 0.875, 0.5, 0.625, 0.5, 0.625, 0.5, 0.875, 0.5, 0.625, 0.75, 0.625, 0.5, 0.625, 0.5, 0.625, 0.75, 0.875, 0.75, 0.875, 0.5, 0.875, 0.5, 0.875, 0.75, 0.625, 0.5, 0.625, 0.75, 0.625, 0.75, 0.625, 0.5, 0.625, 0.75, 0.875, 0.75, 0.875, 0.75, 0.625, 0.75, 0.875, 0.5, 0.625, 0.5, 0.625, 0.5, 0.875, 0.5, 0.625, 0.5, 0.625, 0.75, 0.625, 0.75, 0.625, 0.5, 0.875, 0.75, 0.875, 0.5, 0.875, 0.5, 0.875, 0.75, 0.625, 0.75, 0.625, 0.5, 0.625, 0.5, 0.625, 0.75, 0.625, 0.25, 0.625, 0.0, 0.625, 0.0, 0.625, 0.25, 0.0, 0.0, 0.0, 0.0, 0.0, 0.0, 0.0, 0.0, 0.625, 1.0, 0.625, 0.75, 0.625, 0.75, 0.625, 1.0, 0.625, 0.75, 0.625, 0.75, 0.625, 0.75, 0.625, 0.75, 0.625, 0.75, 0.625, 1.0, 0.625, 1.0, 0.625, 0.75, 0.625, 1.0, 0.625, 1.0, 0.625, 1.0, 0.625, 1.0])
me_cube_007.materials.append(mat_warna_004)
me_cube_007.materials.append(mat_tutup)
me_cube_007.update()
me_cube_008 = bpy.data.meshes.new('Cube.008')
me_cube_008.from_pydata([(-1.0, -1.0, -1.0), (-1.0, -1.0, 1.0), (-1.0, 1.0, -1.0), (-1.0, 1.0, 1.0), (1.0, -1.0, -1.0), (1.0, -1.0, 1.0), (1.0, 1.0, -1.0), (1.0, 1.0, 1.0), (1.0, 0.8828, -0.9526), (1.0, 0.8828, 0.9526), (1.0, -0.8828, 0.9526), (1.0, -0.8828, -0.9526), (0.3704, 0.8828, 0.9526), (0.3704, 0.8828, -0.9526), (0.3704, -0.8828, -0.9526), (0.3704, -0.8828, 0.9526), (0.1804, -0.04553, -0.0295), (0.4091, -0.04553, 0.7649), (0.4091, -0.7654, 0.7649), (0.1804, -0.7654, -0.0295), (0.1797, -0.04553, 0.7652), (-0.049, -0.04553, -0.0292), (-0.049, -0.7654, -0.0292), (0.1797, -0.7654, 0.7652)], [], [(0, 1, 3, 2), (2, 3, 7, 6), (10, 11, 14, 15), (4, 5, 1, 0), (2, 6, 4, 0), (7, 3, 1, 5), (6, 7, 9, 8), (7, 5, 10, 9), (5, 4, 11, 10), (4, 6, 8, 11), (17, 18, 23, 20), (11, 8, 13, 14), (9, 10, 15, 12), (8, 9, 12, 13), (13, 12, 17, 16), (12, 15, 18, 17), (15, 14, 19, 18), (14, 13, 16, 19), (21, 20, 23, 22), (16, 17, 20, 21), (18, 19, 22, 23), (19, 16, 21, 22)])
_uv = me_cube_008.uv_layers.new(name='UVMap')
_uv.uv.foreach_set('vector', [0.375, 0.0, 0.625, 0.0, 0.625, 0.25, 0.375, 0.25, 0.375, 0.25, 0.625, 0.25, 0.625, 0.5, 0.375, 0.5, 0.6191, 0.7441, 0.3809, 0.7441, 0.3809, 0.7441, 0.6191, 0.7441, 0.375, 0.75, 0.625, 0.75, 0.625, 1.0, 0.375, 1.0, 0.125, 0.5, 0.375, 0.5, 0.375, 0.75, 0.125, 0.75, 0.625, 0.5, 0.875, 0.5, 0.875, 0.75, 0.625, 0.75, 0.375, 0.5, 0.625, 0.5, 0.6191, 0.5059, 0.3809, 0.5059, 0.625, 0.5, 0.625, 0.75, 0.6191, 0.7441, 0.6191, 0.5059, 0.625, 0.75, 0.375, 0.75, 0.3809, 0.7441, 0.6191, 0.7441, 0.375, 0.75, 0.375, 0.5, 0.3809, 0.5059, 0.3809, 0.7441, 0.6191, 0.5059, 0.6191, 0.7441, 0.6191, 0.7441, 0.6191, 0.5059, 0.3809, 0.7441, 0.3809, 0.5059, 0.3809, 0.5059, 0.3809, 0.7441, 0.6191, 0.5059, 0.6191, 0.7441, 0.6191, 0.7441, 0.6191, 0.5059, 0.3809, 0.5059, 0.6191, 0.5059, 0.6191, 0.5059, 0.3809, 0.5059, 0.3809, 0.5059, 0.6191, 0.5059, 0.6191, 0.5059, 0.3809, 0.5059, 0.6191, 0.5059, 0.6191, 0.7441, 0.6191, 0.7441, 0.6191, 0.5059, 0.6191, 0.7441, 0.3809, 0.7441, 0.3809, 0.7441, 0.6191, 0.7441, 0.3809, 0.7441, 0.3809, 0.5059, 0.3809, 0.5059, 0.3809, 0.7441, 0.3809, 0.5059, 0.6191, 0.5059, 0.6191, 0.7441, 0.3809, 0.7441, 0.3809, 0.5059, 0.6191, 0.5059, 0.6191, 0.5059, 0.3809, 0.5059, 0.6191, 0.7441, 0.3809, 0.7441, 0.3809, 0.7441, 0.6191, 0.7441, 0.3809, 0.7441, 0.3809, 0.5059, 0.3809, 0.5059, 0.3809, 0.7441])
me_cube_008.materials.append(mat_warna_003)
me_cube_008.update()
me_cube_009 = bpy.data.meshes.new('Cube.009')
me_cube_009.from_pydata([(-1.0, -1.0, -1.0), (-1.0, -1.0, 1.0), (-1.0, 1.0, -1.0), (-1.0, 1.0, 1.0), (1.0, -1.0, -1.0), (1.0, -1.0, 1.0), (1.0, 1.0, -1.0), (1.0, 1.0, 1.0)], [], [(0, 1, 3, 2), (2, 3, 7, 6), (6, 7, 5, 4), (4, 5, 1, 0), (2, 6, 4, 0), (7, 3, 1, 5)])
_uv = me_cube_009.uv_layers.new(name='UVMap')
_uv.uv.foreach_set('vector', [0.375, 0.0, 0.625, 0.0, 0.625, 0.25, 0.375, 0.25, 0.375, 0.25, 0.625, 0.25, 0.625, 0.5, 0.375, 0.5, 0.375, 0.5, 0.625, 0.5, 0.625, 0.75, 0.375, 0.75, 0.375, 0.75, 0.625, 0.75, 0.625, 1.0, 0.375, 1.0, 0.125, 0.5, 0.375, 0.5, 0.375, 0.75, 0.125, 0.75, 0.625, 0.5, 0.875, 0.5, 0.875, 0.75, 0.625, 0.75])
me_cube_009.update()
me_cube_010 = bpy.data.meshes.new('Cube.010')
me_cube_010.from_pydata([(-1.0, -1.0, -1.0), (-1.0, -1.0, 1.0), (-1.0, 1.0, -1.0), (-1.0, 1.0, 1.0), (1.0, -1.0, -1.0), (1.0, -1.0, 1.0), (1.0, 1.0, -1.0), (1.0, 1.0, 1.0)], [], [(0, 1, 3, 2), (2, 3, 7, 6), (6, 7, 5, 4), (4, 5, 1, 0), (2, 6, 4, 0), (7, 3, 1, 5)])
_uv = me_cube_010.uv_layers.new(name='UVMap')
_uv.uv.foreach_set('vector', [0.375, 0.0, 0.625, 0.0, 0.625, 0.25, 0.375, 0.25, 0.375, 0.25, 0.625, 0.25, 0.625, 0.5, 0.375, 0.5, 0.375, 0.5, 0.625, 0.5, 0.625, 0.75, 0.375, 0.75, 0.375, 0.75, 0.625, 0.75, 0.625, 1.0, 0.375, 1.0, 0.125, 0.5, 0.375, 0.5, 0.375, 0.75, 0.125, 0.75, 0.625, 0.5, 0.875, 0.5, 0.875, 0.75, 0.625, 0.75])
me_cube_010.materials.append(mat_lampu)
me_cube_010.update()
me_plane_001 = bpy.data.meshes.new('Plane.001')
me_plane_001.from_pydata([(-1.0, -1.0, 0.0), (1.0, -1.0, 0.0), (-1.0, 1.0, 0.0), (1.0, 1.0, 0.0), (-1.0, -1.0, 0.5533), (1.0, -1.0, 0.5533), (-1.0, 1.0, 0.5533), (1.0, 1.0, 0.5533), (-1.058, 1.058, -0.05774), (-1.071, -1.0, -0.07071), (1.071, -1.0, -0.07071), (1.058, 1.058, -0.05774), (-1.071, 1.071, 0.5533), (-1.1, -1.0, 0.5533), (1.1, -1.0, 0.5533), (1.071, 1.071, 0.5533)], [], [(0, 2, 3, 1), (2, 6, 7, 3), (3, 7, 5, 1), (0, 4, 6, 2), (9, 10, 11, 8), (8, 11, 15, 12), (11, 10, 14, 15), (9, 8, 12, 13), (1, 5, 14, 10), (5, 7, 15, 14), (0, 1, 10, 9), (4, 0, 9, 13), (7, 6, 12, 15), (6, 4, 13, 12)])
me_plane_001.polygons.foreach_set('material_index', [1, 0, 0, 0, 0, 0, 0, 0, 0, 0, 0, 0, 0, 0])
_uv = me_plane_001.uv_layers.new(name='UVMap')
_uv.uv.foreach_set('vector', [0.2358, -0.7487, 0.2358, 1.749, 0.7642, 1.749, 0.7642, -0.7487, 0.0, 1.0, 0.0, 1.0, 1.0, 1.0, 1.0, 1.0, 1.0, 1.0, 1.0, 1.0, 1.0, 0.0, 1.0, 0.0, 0.0, 0.0, 0.0, 0.0, 0.0, 1.0, 0.0, 1.0, 0.0, 0.0, 1.0, 0.0, 1.0, 1.0, 0.0, 1.0, 0.0, 1.0, 1.0, 1.0, 1.0, 1.0, 0.0, 1.0, 1.0, 1.0, 1.0, 0.0, 1.0, 0.0, 1.0, 1.0, 0.0, 0.0, 0.0, 1.0, 0.0, 1.0, 0.0, 0.0, 1.0, 0.0, 1.0, 0.0, 1.0, 0.0, 1.0, 0.0, 1.0, 0.0, 1.0, 1.0, 1.0, 1.0, 1.0, 0.0, 0.0, 0.0, 1.0, 0.0, 1.0, 0.0, 0.0, 0.0, 0.0, 0.0, 0.0, 0.0, 0.0, 0.0, 0.0, 0.0, 1.0, 1.0, 0.0, 1.0, 0.0, 1.0, 1.0, 1.0, 0.0, 1.0, 0.0, 0.0, 0.0, 0.0, 0.0, 1.0])
me_plane_001.materials.append(mat_dinding)
me_plane_001.materials.append(mat_lantai)
me_plane_001.update()
me_cube = bpy.data.meshes.new('Cube')
me_cube.from_pydata([(-1.0, -1.0, -1.0), (-1.0, -1.0, 1.0), (-1.0, 1.0, -1.0), (-1.0, 1.0, 1.0), (1.0, -1.0, -1.0), (1.0, -1.0, 1.0), (1.0, 1.0, -1.0), (1.0, 1.0, 1.0)], [], [(0, 1, 3, 2), (2, 3, 7, 6), (6, 7, 5, 4), (4, 5, 1, 0), (2, 6, 4, 0), (7, 3, 1, 5)])
_uv = me_cube.uv_layers.new(name='UVMap')
_uv.uv.foreach_set('vector', [0.375, 0.0, 0.625, 0.0, 0.625, 0.25, 0.375, 0.25, 0.375, 0.25, 0.625, 0.25, 0.625, 0.5, 0.375, 0.5, 0.375, 0.5, 0.625, 0.5, 0.625, 0.75, 0.375, 0.75, 0.375, 0.75, 0.625, 0.75, 0.625, 1.0, 0.375, 1.0, 0.125, 0.5, 0.375, 0.5, 0.375, 0.75, 0.125, 0.75, 0.625, 0.5, 0.875, 0.5, 0.875, 0.75, 0.625, 0.75])
me_cube.materials.append(mat_material_005)
me_cube.update()
me_cube_002 = bpy.data.meshes.new('Cube.002')
me_cube_002.from_pydata([(-1.0, -1.0, -1.0), (-1.0, -1.0, 1.0), (-1.0, 1.0, -1.0), (-1.0, 1.0, 1.0), (1.0, -1.0, -1.0), (1.0, -1.0, 1.0), (1.0, 1.0, -1.0), (1.0, 1.0, 1.0)], [], [(0, 1, 3, 2), (2, 3, 7, 6), (6, 7, 5, 4), (4, 5, 1, 0), (2, 6, 4, 0), (7, 3, 1, 5)])
_uv = me_cube_002.uv_layers.new(name='UVMap')
_uv.uv.foreach_set('vector', [0.375, 0.0, 0.625, 0.0, 0.625, 0.25, 0.375, 0.25, 0.375, 0.25, 0.625, 0.25, 0.625, 0.5, 0.375, 0.5, 0.375, 0.5, 0.625, 0.5, 0.625, 0.75, 0.375, 0.75, 0.375, 0.75, 0.625, 0.75, 0.625, 1.0, 0.375, 1.0, 0.125, 0.5, 0.375, 0.5, 0.375, 0.75, 0.125, 0.75, 0.625, 0.5, 0.875, 0.5, 0.875, 0.75, 0.625, 0.75])
me_cube_002.materials.append(mat_material_006)
me_cube_002.update()
me_cube_011 = bpy.data.meshes.new('Cube.011')
me_cube_011.from_pydata([(-1.0, -1.0, -1.0), (-1.0, -1.0, 1.0), (-1.0, 1.0, -1.0), (-1.0, 1.0, 1.0), (1.0, -1.0, -1.0), (1.0, -1.0, 1.0), (1.0, 1.0, -1.0), (1.0, 1.0, 1.0), (-1.0, -0.3465, -1.0), (-1.0, -0.3465, 1.0), (1.0, -0.3465, -1.0), (1.0, -0.3465, 1.0), (-1.0, -0.3063, 1.0), (1.0, -0.3063, -1.0), (-1.0, -0.3063, -1.0), (1.0, -0.3063, 1.0), (5.0, -0.3063, -1.0), (5.0, -0.3465, -1.0), (7.0, -0.3063, 1.0), (7.0, -0.3465, 1.0), (5.0, -0.3465, 1.0), (7.0, -0.3465, -1.0), (5.0, -0.3063, 1.0), (7.0, -0.3063, -1.0), (1.0, -0.3508, 1.0), (1.0, -0.3508, -1.0), (1.0, -0.3025, 1.0), (1.0, -0.3025, -1.0), (7.0, -0.3508, 1.0), (7.0, -0.3508, -1.0), (7.0, -0.3025, 1.0), (7.0, -0.3025, -1.0), (-1.0, -0.7283, -1.0), (1.0, -0.7283, 1.0), (-1.0, -0.7283, 1.0), (1.0, -0.7283, -1.0), (-1.0, -0.6884, 1.0), (1.0, -0.6884, -1.0), (-1.0, -0.6884, -1.0), (1.0, -0.6884, 1.0), (6.991, -0.6884, 1.019), (6.991, -0.7283, 1.019), (4.991, -0.7283, 1.019), (6.991, -0.7283, -0.9811), (4.991, -0.6884, 1.019), (6.991, -0.6884, -0.9811), (1.0, -0.6844, -1.0), (6.991, -0.6844, -0.9811), (1.0, -0.7323, 1.0), (1.0, -0.7323, -1.0), (1.0, -0.6844, 1.0), (6.991, -0.7323, 1.019), (6.991, -0.7323, -0.9811), (6.991, -0.6844, 1.019), (-1.0, 0.03574, 1.0), (1.0, 0.03574, -1.0), (-1.0, 0.03574, -1.0), (1.0, 0.03574, 1.0), (-1.0, 0.07587, 1.0), (1.0, 0.07587, -1.0), (-1.0, 0.07587, -1.0), (1.0, 0.07587, 1.0), (6.991, 0.07587, 1.019), (6.991, 0.03574, 1.019), (4.991, 0.03574, 1.019), (6.991, 0.03574, -0.9811), (4.991, 0.07587, 1.019), (6.991, 0.07587, -0.9811), (1.0, 0.07989, -1.0), (6.991, 0.07989, -0.9811), (1.0, 0.03172, 1.0), (1.0, 0.03172, -1.0), (1.0, 0.07989, 1.0), (6.991, 0.03172, 1.019), (6.991, 0.03172, -0.9811), (6.991, 0.07989, 1.019), (-1.0, 0.417, 1.0), (1.0, 0.417, -1.0), (-1.0, 0.417, -1.0), (1.0, 0.417, 1.0), (-1.0, 0.417, 1.0), (1.0, 0.417, -1.0), (-1.0, 0.417, -1.0), (1.0, 0.417, 1.0), (-1.0, 0.4576, 1.0), (1.0, 0.4576, -1.0), (-1.0, 0.4576, -1.0), (1.0, 0.4576, 1.0), (7.0, 0.4576, 1.0), (7.0, 0.417, 1.0), (7.0, 0.417, -1.0), (5.0, 0.417, 1.0), (5.0, 0.4576, 1.0), (7.0, 0.4576, -1.0), (1.0, 0.4616, 1.0), (7.0, 0.4616, 1.0), (1.0, 0.413, 1.0), (1.0, 0.413, -1.0), (1.0, 0.4616, -1.0), (7.0, 0.413, 1.0), (7.0, 0.413, -1.0), (7.0, 0.4616, -1.0), (-1.0, 0.7989, 1.0), (1.0, 0.7989, -1.0), (-1.0, 0.7989, -1.0), (1.0, 0.7989, 1.0), (-1.0, 0.8394, 1.0), (1.0, 0.8394, -1.0), (-1.0, 0.8394, -1.0), (1.0, 0.8394, 1.0), (7.0, 0.8394, 1.0), (7.0, 0.7989, 1.0), (7.0, 0.7989, -1.0), (5.0, 0.7989, 1.0), (5.0, 0.8394, 1.0), (7.0, 0.8394, -1.0), (1.0, 0.8435, 1.0), (7.0, 0.8435, 1.0), (1.0, 0.7949, 1.0), (1.0, 0.7949, -1.0), (1.0, 0.8435, -1.0), (7.0, 0.7949, 1.0), (7.0, 0.7949, -1.0), (7.0, 0.8435, -1.0)], [], [(108, 106, 3, 2), (2, 3, 7, 6), (35, 33, 5, 4), (4, 5, 1, 0), (32, 35, 4, 0), (33, 34, 1, 5), (9, 11, 19, 20), (11, 10, 25, 24), (12, 9, 20, 22), (38, 36, 9, 8), (55, 57, 15, 13), (56, 55, 13, 14), (57, 54, 12, 15), (8, 9, 12, 14), (18, 22, 20, 19), (16, 23, 21, 17), (23, 18, 19, 21), (14, 13, 23, 16), (8, 14, 16, 17), (10, 8, 17, 21), (15, 12, 22, 18), (23, 13, 27, 31), (24, 25, 29, 28), (27, 26, 30, 31), (10, 21, 29, 25), (15, 18, 30, 26), (21, 19, 28, 29), (19, 11, 24, 28), (13, 15, 26, 27), (18, 23, 31, 30), (0, 1, 34, 32), (35, 43, 52, 49), (38, 37, 35, 32), (35, 37, 45, 43), (10, 11, 39, 37), (8, 10, 37, 38), (11, 9, 36, 39), (32, 34, 36, 38), (40, 44, 42, 41), (45, 40, 41, 43), (34, 33, 41, 42), (39, 36, 44, 40), (39, 40, 53, 50), (36, 34, 42, 44), (48, 49, 52, 51), (46, 50, 53, 47), (45, 37, 46, 47), (37, 39, 50, 46), (40, 45, 47, 53), (41, 33, 48, 51), (33, 35, 49, 48), (43, 41, 51, 52), (61, 58, 66, 62), (60, 59, 55, 56), (55, 59, 67, 65), (14, 12, 54, 56), (77, 79, 61, 59), (78, 77, 59, 60), (79, 76, 58, 61), (56, 54, 58, 60), (62, 66, 64, 63), (67, 62, 63, 65), (63, 57, 70, 73), (58, 54, 64, 66), (65, 63, 73, 74), (54, 57, 63, 64), (68, 72, 75, 69), (70, 71, 74, 73), (61, 62, 75, 72), (67, 59, 68, 69), (55, 65, 74, 71), (59, 61, 72, 68), (62, 67, 69, 75), (57, 55, 71, 70), (83, 80, 76, 79), (82, 81, 77, 78), (81, 83, 79, 77), (60, 58, 76, 78), (87, 84, 92, 88), (86, 85, 81, 82), (87, 88, 95, 94), (78, 76, 80, 82), (105, 102, 84, 87), (104, 103, 85, 86), (103, 105, 87, 85), (82, 80, 84, 86), (93, 88, 89, 90), (88, 92, 91, 89), (84, 80, 91, 92), (80, 83, 89, 91), (81, 90, 100, 97), (81, 85, 93, 90), (98, 94, 95, 101), (96, 97, 100, 99), (85, 87, 94, 98), (93, 85, 98, 101), (90, 89, 99, 100), (89, 83, 96, 99), (83, 81, 97, 96), (88, 93, 101, 95), (109, 106, 114, 110), (108, 107, 103, 104), (107, 109, 116, 120), (86, 84, 102, 104), (7, 3, 106, 109), (2, 6, 107, 108), (6, 7, 109, 107), (104, 102, 106, 108), (115, 110, 111, 112), (110, 114, 113, 111), (106, 102, 113, 114), (102, 105, 111, 113), (109, 110, 117, 116), (103, 107, 115, 112), (120, 116, 117, 123), (118, 119, 122, 121), (115, 107, 120, 123), (112, 111, 121, 122), (111, 105, 118, 121), (105, 103, 119, 118), (110, 115, 123, 117), (103, 112, 122, 119)])
_uv = me_cube_011.uv_layers.new(name='UVMap')
_uv.uv.foreach_set('vector', [0.5317, 0.5554, 0.5317, 0.613, 0.5271, 0.613, 0.5271, 0.5554, 0.5846, 0.613, 0.5846, 0.6705, 0.5271, 0.6705, 0.5271, 0.613, 0.6416, 0.613, 0.6416, 0.6705, 0.6338, 0.6705, 0.6338, 0.613, 0.6422, 0.5554, 0.6422, 0.613, 0.5846, 0.613, 0.5846, 0.5554, 0.6876, 0.3828, 0.6876, 0.4404, 0.6797, 0.4404, 0.6797, 0.3828, 0.5566, 0.728, 0.5566, 0.6705, 0.5644, 0.6705, 0.5644, 0.728, 0.412, 0.5554, 0.412, 0.5554, 0.412, 0.5554, 0.412, 0.5554, 0.6416, 0.6705, 0.6416, 0.613, 0.6417, 0.613, 0.6417, 0.6705, 0.7055, 0.3828, 0.7066, 0.3828, 0.7066, 0.5554, 0.7055, 0.5554, 0.5757, 0.5554, 0.5757, 0.613, 0.5658, 0.613, 0.5658, 0.5554, 0.5945, 0.613, 0.5945, 0.6705, 0.5846, 0.6705, 0.5846, 0.613, 0.652, 0.3828, 0.652, 0.4404, 0.6422, 0.4404, 0.6422, 0.3828, 0.5945, 0.6705, 0.5945, 0.613, 0.6043, 0.613, 0.6043, 0.6705, 0.5658, 0.5554, 0.5658, 0.613, 0.5647, 0.613, 0.5647, 0.5554, 0.7055, 0.613, 0.7055, 0.5554, 0.7066, 0.5554, 0.7066, 0.613, 0.7078, 0.5554, 0.7078, 0.613, 0.7066, 0.613, 0.7066, 0.5554, 0.5731, 0.6705, 0.5731, 0.728, 0.5719, 0.728, 0.5719, 0.6705, 0.412, 0.5554, 0.412, 0.5554, 0.412, 0.5554, 0.412, 0.5554, 0.7066, 0.3828, 0.7078, 0.3828, 0.7078, 0.5554, 0.7066, 0.5554, 0.412, 0.5554, 0.412, 0.5554, 0.412, 0.5554, 0.412, 0.5554, 0.412, 0.5554, 0.412, 0.5554, 0.412, 0.5554, 0.412, 0.5554, 0.6806, 0.7853, 0.6806, 0.6127, 0.6807, 0.6127, 0.6807, 0.7853, 0.412, 0.3828, 0.4696, 0.3828, 0.4696, 0.5554, 0.412, 0.5554, 0.5271, 0.5554, 0.4696, 0.5554, 0.4696, 0.3828, 0.5271, 0.3828, 0.6799, 0.6127, 0.6799, 0.7853, 0.6797, 0.7853, 0.6797, 0.6127, 0.6806, 0.6127, 0.6806, 0.7853, 0.6804, 0.7853, 0.6804, 0.6127, 0.5719, 0.6705, 0.5719, 0.728, 0.5718, 0.728, 0.5718, 0.6705, 0.6799, 0.7853, 0.6799, 0.6127, 0.68, 0.6127, 0.68, 0.7853, 0.5766, 0.6705, 0.5766, 0.728, 0.5765, 0.728, 0.5765, 0.6705, 0.5731, 0.728, 0.5731, 0.6705, 0.5732, 0.6705, 0.5732, 0.728, 0.5846, 0.5554, 0.5846, 0.613, 0.5768, 0.613, 0.5768, 0.5554, 0.6876, 0.4404, 0.6876, 0.6127, 0.6874, 0.6127, 0.6874, 0.4404, 0.6887, 0.3828, 0.6887, 0.4404, 0.6876, 0.4404, 0.6876, 0.3828, 0.6876, 0.4404, 0.6887, 0.4404, 0.6887, 0.6127, 0.6876, 0.6127, 0.6141, 0.613, 0.6141, 0.6705, 0.6043, 0.6705, 0.6043, 0.613, 0.6985, 0.3828, 0.6985, 0.4404, 0.6887, 0.4404, 0.6887, 0.3828, 0.6141, 0.6705, 0.6141, 0.613, 0.624, 0.613, 0.624, 0.6705, 0.5768, 0.5554, 0.5768, 0.613, 0.5757, 0.613, 0.5757, 0.5554, 0.709, 0.6127, 0.709, 0.5552, 0.7101, 0.5552, 0.7101, 0.6127, 0.5758, 0.6705, 0.5758, 0.728, 0.5747, 0.728, 0.5747, 0.6705, 0.7101, 0.3828, 0.7103, 0.4404, 0.7103, 0.6127, 0.7101, 0.5552, 0.7103, 0.4404, 0.7105, 0.3828, 0.7105, 0.5552, 0.7103, 0.6127, 0.6803, 0.6127, 0.6803, 0.785, 0.6802, 0.785, 0.6802, 0.6127, 0.709, 0.3828, 0.7101, 0.3828, 0.7101, 0.5552, 0.709, 0.5552, 0.4696, 0.7278, 0.412, 0.7279, 0.412, 0.5556, 0.4696, 0.5554, 0.3545, 0.5554, 0.412, 0.5556, 0.412, 0.7279, 0.3545, 0.7278, 0.6887, 0.6127, 0.6887, 0.4404, 0.6888, 0.4404, 0.6888, 0.6127, 0.5764, 0.6705, 0.5764, 0.728, 0.5763, 0.728, 0.5763, 0.6705, 0.5758, 0.728, 0.5758, 0.6705, 0.5759, 0.6705, 0.5759, 0.728, 0.6803, 0.785, 0.6803, 0.6127, 0.6804, 0.6127, 0.6804, 0.785, 0.5764, 0.728, 0.5764, 0.6705, 0.5765, 0.6705, 0.5765, 0.728, 0.5747, 0.6705, 0.5747, 0.728, 0.5746, 0.728, 0.5746, 0.6705, 0.7105, 0.4404, 0.7106, 0.3828, 0.7106, 0.5552, 0.7105, 0.6127, 0.6532, 0.3828, 0.6532, 0.4404, 0.652, 0.4404, 0.652, 0.3828, 0.652, 0.4404, 0.6532, 0.4404, 0.6532, 0.6127, 0.652, 0.6127, 0.5647, 0.5554, 0.5647, 0.613, 0.5548, 0.613, 0.5548, 0.5554, 0.5467, 0.6705, 0.5467, 0.728, 0.5369, 0.728, 0.5369, 0.6705, 0.663, 0.3828, 0.663, 0.4404, 0.6532, 0.4404, 0.6532, 0.3828, 0.5467, 0.728, 0.5467, 0.6705, 0.5566, 0.6705, 0.5566, 0.728, 0.5548, 0.5554, 0.5548, 0.613, 0.5537, 0.613, 0.5537, 0.5554, 0.7078, 0.6127, 0.7078, 0.5552, 0.709, 0.5552, 0.709, 0.6127, 0.5744, 0.6705, 0.5744, 0.728, 0.5733, 0.728, 0.5733, 0.6705, 0.6801, 0.785, 0.6801, 0.6127, 0.6802, 0.6127, 0.6802, 0.785, 0.7078, 0.3828, 0.709, 0.3828, 0.709, 0.5552, 0.7078, 0.5552, 0.5733, 0.6705, 0.5733, 0.728, 0.5732, 0.728, 0.5732, 0.6705, 0.7106, 0.3828, 0.7108, 0.4404, 0.7108, 0.6127, 0.7106, 0.5552, 0.4696, 0.5554, 0.5271, 0.5556, 0.5271, 0.7279, 0.4696, 0.7278, 0.3545, 0.7278, 0.297, 0.7279, 0.297, 0.5556, 0.3545, 0.5554, 0.6801, 0.6127, 0.6801, 0.785, 0.68, 0.785, 0.68, 0.6127, 0.6532, 0.6127, 0.6532, 0.4404, 0.6533, 0.4404, 0.6533, 0.6127, 0.652, 0.4404, 0.652, 0.6127, 0.6519, 0.6127, 0.6519, 0.4404, 0.5762, 0.6705, 0.5762, 0.728, 0.576, 0.728, 0.576, 0.6705, 0.5744, 0.728, 0.5744, 0.6705, 0.5746, 0.6705, 0.5746, 0.728, 0.5762, 0.728, 0.5762, 0.6705, 0.5763, 0.6705, 0.5763, 0.728, 0.5467, 0.728, 0.5467, 0.6705, 0.5467, 0.6705, 0.5467, 0.728, 0.663, 0.3828, 0.663, 0.4404, 0.663, 0.4404, 0.663, 0.3828, 0.5467, 0.6705, 0.5467, 0.728, 0.5467, 0.728, 0.5467, 0.6705, 0.5537, 0.5554, 0.5537, 0.613, 0.5439, 0.613, 0.5439, 0.5554, 0.412, 0.5554, 0.412, 0.5554, 0.412, 0.5554, 0.412, 0.5554, 0.6641, 0.3828, 0.6641, 0.4404, 0.663, 0.4404, 0.663, 0.3828, 0.5052, 0.5851, 0.5052, 0.5851, 0.5052, 0.5851, 0.5052, 0.5851, 0.5439, 0.5554, 0.5439, 0.613, 0.5439, 0.613, 0.5439, 0.5554, 0.5369, 0.6705, 0.5369, 0.728, 0.5271, 0.728, 0.5271, 0.6705, 0.674, 0.3828, 0.674, 0.4404, 0.6641, 0.4404, 0.6641, 0.3828, 0.624, 0.6705, 0.624, 0.613, 0.6338, 0.613, 0.6338, 0.6705, 0.5439, 0.5554, 0.5439, 0.613, 0.5427, 0.613, 0.5427, 0.5554, 0.5703, 0.6705, 0.5703, 0.728, 0.5691, 0.728, 0.5691, 0.6705, 0.7043, 0.613, 0.7043, 0.5554, 0.7055, 0.5554, 0.7055, 0.613, 0.7043, 0.3828, 0.7055, 0.3828, 0.7055, 0.5554, 0.7043, 0.5554, 0.412, 0.5554, 0.412, 0.5554, 0.412, 0.5554, 0.412, 0.5554, 0.5026, 0.5851, 0.5026, 0.5851, 0.5026, 0.5851, 0.5026, 0.5851, 0.663, 0.4404, 0.6641, 0.4404, 0.6641, 0.613, 0.663, 0.613, 0.412, 0.5554, 0.3545, 0.5554, 0.3545, 0.3828, 0.412, 0.3828, 0.297, 0.3828, 0.3545, 0.3828, 0.3545, 0.5554, 0.297, 0.5554, 0.6419, 0.613, 0.6419, 0.6705, 0.6417, 0.6705, 0.6417, 0.613, 0.5026, 0.5851, 0.5026, 0.5851, 0.5026, 0.5851, 0.5026, 0.5851, 0.5691, 0.6705, 0.5691, 0.728, 0.569, 0.728, 0.569, 0.6705, 0.5052, 0.5851, 0.5052, 0.5851, 0.5052, 0.5851, 0.5052, 0.5851, 0.6419, 0.6705, 0.6419, 0.613, 0.642, 0.613, 0.642, 0.6705, 0.5703, 0.728, 0.5703, 0.6705, 0.5704, 0.6705, 0.5704, 0.728, 0.7032, 0.4404, 0.7032, 0.3828, 0.7032, 0.5554, 0.7032, 0.613, 0.6751, 0.3828, 0.6751, 0.4404, 0.674, 0.4404, 0.674, 0.3828, 0.576, 0.6705, 0.576, 0.728, 0.5759, 0.728, 0.5759, 0.6705, 0.5427, 0.5554, 0.5427, 0.613, 0.5329, 0.613, 0.5329, 0.5554, 0.6985, 0.4404, 0.6985, 0.3828, 0.7032, 0.3828, 0.7032, 0.4404, 0.6797, 0.3828, 0.6797, 0.4404, 0.6751, 0.4404, 0.6751, 0.3828, 0.5644, 0.728, 0.5644, 0.6705, 0.569, 0.6705, 0.569, 0.728, 0.5329, 0.5554, 0.5329, 0.613, 0.5317, 0.613, 0.5317, 0.5554, 0.5717, 0.6705, 0.5717, 0.728, 0.5705, 0.728, 0.5705, 0.6705, 0.7032, 0.613, 0.7032, 0.5554, 0.7043, 0.5554, 0.7043, 0.613, 0.7032, 0.3828, 0.7043, 0.3828, 0.7043, 0.5554, 0.7032, 0.5554, 0.6422, 0.5554, 0.6422, 0.613, 0.6422, 0.7856, 0.6422, 0.728, 0.5052, 0.5846, 0.5052, 0.5846, 0.5052, 0.5846, 0.5052, 0.5846, 0.674, 0.4404, 0.6751, 0.4404, 0.6751, 0.613, 0.674, 0.613, 0.6422, 0.5554, 0.5846, 0.5554, 0.5846, 0.3828, 0.6422, 0.3828, 0.5271, 0.3828, 0.5846, 0.3828, 0.5846, 0.5554, 0.5271, 0.5554, 0.5026, 0.5846, 0.5026, 0.5846, 0.5026, 0.5846, 0.5026, 0.5846, 0.5705, 0.6705, 0.5705, 0.728, 0.5704, 0.728, 0.5704, 0.6705, 0.5052, 0.5846, 0.5052, 0.5846, 0.5052, 0.5846, 0.5052, 0.5846, 0.642, 0.6705, 0.642, 0.613, 0.6421, 0.613, 0.6421, 0.6705, 0.5717, 0.728, 0.5717, 0.6705, 0.5718, 0.6705, 0.5718, 0.728, 0.5026, 0.5846, 0.5026, 0.5846, 0.5026, 0.5846, 0.5026, 0.5846])
me_cube_011.materials.append(mat_material_002)
me_cube_011.update()
me_cube_012 = bpy.data.meshes.new('Cube.012')
me_cube_012.from_pydata([(-1.0, -1.0, -1.0), (-1.0, -1.0, 1.0), (-1.0, 1.0, -1.0), (-1.0, 1.0, 1.0), (1.0, -1.0, -1.0), (1.0, -1.0, 1.0), (1.0, 1.0, -1.0), (1.0, 1.0, 1.0), (-1.0, -0.3551, -1.0), (-1.0, -0.3551, 1.0), (1.0, -0.3551, -1.0), (1.0, -0.3551, 1.0), (-1.0, -0.6997, -1.0), (1.0, -0.6997, 1.0), (-1.0, -0.6997, 1.0), (1.0, -0.6997, -1.0), (-1.0, -0.739, -1.0), (1.0, -0.739, 1.0), (-1.0, -0.739, 1.0), (1.0, -0.739, -1.0), (-1.0, 0.06941, 1.0), (1.0, 0.06941, -1.0), (-1.0, 0.06941, -1.0), (1.0, 0.06941, 1.0), (-1.0, -0.3152, -1.0), (1.0, -0.3152, 1.0), (-1.0, -0.3152, 1.0), (1.0, -0.3152, -1.0), (-1.0, 0.02882, 1.0), (1.0, 0.02882, -1.0), (-1.0, 0.02882, -1.0), (1.0, 0.02882, 1.0), (-1.0, 0.4127, 1.0), (1.0, 0.4127, -1.0), (-1.0, 0.4127, -1.0), (1.0, 0.4127, 1.0), (-1.0, 0.4537, 1.0), (1.0, 0.4537, -1.0), (-1.0, 0.4537, -1.0), (1.0, 0.4537, 1.0), (-1.0, 0.7967, 1.0), (1.0, 0.7967, -1.0), (-1.0, 0.7967, -1.0), (1.0, 0.7967, 1.0), (-1.0, 0.8376, 1.0), (1.0, 0.8376, -1.0), (-1.0, 0.8376, -1.0), (1.0, 0.8376, 1.0), (-7.0, -0.3152, -1.0), (-7.0, -0.3551, -1.0), (-5.0, -0.3152, 1.0), (-5.0, -0.3551, 1.0), (-7.0, -0.3551, 1.0), (-7.0, -0.739, 1.0), (-7.0, -0.6997, 1.0), (-7.0, -0.6997, -1.0), (-5.0, -0.6997, 1.0), (-7.0, -0.739, -1.0), (-5.0, -0.739, 1.0), (-7.0, 0.02882, 1.0), (-7.0, 0.06941, 1.0), (-5.0, 0.06941, 1.0), (-7.0, 0.06941, -1.0), (-7.0, -0.3152, 1.0), (-7.0, 0.02882, -1.0), (-5.0, 0.02882, 1.0), (-7.0, 0.4537, -1.0), (-7.0, 0.4127, -1.0), (-5.0, 0.4537, 1.0), (-5.0, 0.4127, 1.0), (-7.0, 0.4127, 1.0), (-7.0, 0.4537, 1.0), (-7.0, 0.8376, -1.0), (-7.0, 0.7967, -1.0), (-5.0, 0.8376, 1.0), (-5.0, 0.7967, 1.0), (-7.0, 0.7967, 1.0), (-7.0, 0.8376, 1.0), (-1.0, -0.6958, 1.0), (-1.0, -0.6958, -1.0), (-1.0, -0.7429, 1.0), (-1.0, -0.7429, -1.0), (-7.0, -0.6958, 1.0), (-7.0, -0.6958, -1.0), (-7.0, -0.7429, 1.0), (-7.0, -0.7429, -1.0), (-1.0, -0.3591, 1.0), (-1.0, -0.3591, -1.0), (-1.0, -0.3112, 1.0), (-1.0, -0.3112, -1.0), (-7.0, -0.3591, 1.0), (-7.0, -0.3591, -1.0), (-7.0, -0.3112, 1.0), (-7.0, -0.3112, -1.0), (-1.0, 0.07347, 1.0), (-1.0, 0.07347, -1.0), (-1.0, 0.02476, 1.0), (-1.0, 0.02476, -1.0), (-7.0, 0.07347, 1.0), (-7.0, 0.07347, -1.0), (-7.0, 0.02476, 1.0), (-7.0, 0.02476, -1.0), (-1.0, 0.4086, 1.0), (-1.0, 0.4086, -1.0), (-1.0, 0.4578, 1.0), (-1.0, 0.4578, -1.0), (-7.0, 0.4086, 1.0), (-7.0, 0.4086, -1.0), (-7.0, 0.4578, 1.0), (-7.0, 0.4578, -1.0), (-1.0, 0.7926, 1.0), (-1.0, 0.7926, -1.0), (-1.0, 0.8416, 1.0), (-1.0, 0.8416, -1.0), (-7.0, 0.7926, 1.0), (-7.0, 0.7926, -1.0), (-7.0, 0.8416, 1.0), (-7.0, 0.8416, -1.0)], [], [(46, 44, 3, 2), (2, 3, 7, 6), (19, 17, 5, 4), (4, 5, 1, 0), (16, 19, 4, 0), (17, 18, 1, 5), (18, 17, 58, 53), (24, 27, 10, 8), (27, 25, 11, 10), (12, 14, 9, 8), (52, 49, 91, 90), (11, 9, 14, 13), (8, 10, 15, 12), (10, 11, 13, 15), (0, 1, 18, 16), (22, 62, 99, 95), (12, 15, 19, 16), (15, 13, 17, 19), (33, 35, 23, 21), (34, 33, 21, 22), (35, 32, 20, 23), (14, 12, 79, 78), (59, 64, 101, 100), (29, 31, 25, 27), (30, 29, 27, 24), (31, 28, 26, 25), (9, 11, 51, 52), (22, 21, 29, 30), (21, 23, 31, 29), (24, 26, 28, 30), (40, 76, 114, 110), (38, 37, 33, 34), (37, 39, 35, 33), (22, 20, 32, 34), (41, 43, 39, 37), (42, 41, 37, 38), (43, 40, 36, 39), (28, 31, 65, 59), (17, 13, 56, 58), (46, 45, 41, 42), (45, 47, 43, 41), (38, 36, 40, 42), (6, 7, 47, 45), (2, 6, 45, 46), (7, 3, 44, 47), (23, 20, 60, 61), (50, 63, 52, 51), (57, 53, 54, 55), (56, 54, 53, 58), (64, 59, 60, 62), (49, 52, 63, 48), (61, 60, 59, 65), (68, 71, 70, 69), (67, 70, 71, 66), (74, 77, 76, 75), (73, 76, 77, 72), (39, 36, 71, 68), (24, 48, 93, 89), (36, 38, 105, 104), (38, 34, 67, 66), (35, 39, 68, 69), (47, 44, 77, 74), (32, 35, 69, 70), (76, 73, 115, 114), (57, 16, 81, 85), (25, 26, 63, 50), (46, 42, 73, 72), (13, 14, 54, 56), (43, 47, 74, 75), (24, 8, 49, 48), (40, 43, 75, 76), (38, 66, 109, 105), (22, 30, 64, 62), (12, 16, 57, 55), (31, 23, 61, 65), (11, 25, 50, 51), (81, 80, 84, 85), (78, 79, 83, 82), (53, 57, 85, 84), (55, 54, 82, 83), (12, 55, 83, 79), (18, 53, 84, 80), (16, 18, 80, 81), (54, 14, 78, 82), (87, 86, 90, 91), (88, 89, 93, 92), (9, 52, 90, 86), (63, 26, 88, 92), (8, 9, 86, 87), (48, 63, 92, 93), (49, 8, 87, 91), (26, 24, 89, 88), (97, 96, 100, 101), (94, 95, 99, 98), (60, 20, 94, 98), (64, 30, 97, 101), (20, 22, 95, 94), (28, 59, 100, 96), (62, 60, 98, 99), (30, 28, 96, 97), (104, 105, 109, 108), (103, 102, 106, 107), (66, 71, 108, 109), (71, 36, 104, 108), (32, 70, 106, 102), (34, 32, 102, 103), (67, 34, 103, 107), (70, 67, 107, 106), (111, 110, 114, 115), (112, 113, 117, 116), (72, 77, 116, 117), (44, 46, 113, 112), (77, 44, 112, 116), (73, 42, 111, 115), (42, 40, 110, 111), (46, 72, 117, 113)])
_uv = me_cube_012.uv_layers.new(name='UVMap')
_uv.uv.foreach_set('vector', [0.05601, 0.639, 0.05601, 0.6744, 0.05314, 0.6744, 0.05314, 0.639, 0.284, 0.4621, 0.284, 0.4975, 0.2486, 0.4975, 0.2486, 0.4621, 0.07633, 0.6744, 0.07633, 0.7098, 0.07171, 0.7098, 0.07171, 0.6744, 0.284, 0.4975, 0.284, 0.5329, 0.2486, 0.5329, 0.2486, 0.4975, 0.04095, 0.5682, 0.04095, 0.6036, 0.03633, 0.6036, 0.03633, 0.5682, 0.05314, 0.639, 0.05314, 0.6744, 0.04852, 0.6744, 0.04852, 0.639, 0.1425, 0.5682, 0.1425, 0.5682, 0.1425, 0.5682, 0.1425, 0.5682, 0.04844, 0.5682, 0.04844, 0.6036, 0.04774, 0.6036, 0.04774, 0.5682, 0.08382, 0.6744, 0.08382, 0.7098, 0.08312, 0.7098, 0.08312, 0.6744, 0.04243, 0.6036, 0.04243, 0.639, 0.03633, 0.639, 0.03633, 0.6036, 0.06155, 0.639, 0.06155, 0.6744, 0.06148, 0.6744, 0.06148, 0.639, 0.04852, 0.6036, 0.04852, 0.639, 0.04243, 0.639, 0.04243, 0.6036, 0.04774, 0.5682, 0.04774, 0.6036, 0.04164, 0.6036, 0.04164, 0.5682, 0.08312, 0.6744, 0.08312, 0.7098, 0.07702, 0.7098, 0.07702, 0.6744, 0.07138, 0.6036, 0.07138, 0.639, 0.06676, 0.639, 0.06676, 0.6036, 0.05525, 0.5682, 0.05525, 0.4621, 0.05532, 0.4621, 0.05532, 0.5682, 0.04164, 0.5682, 0.04164, 0.6036, 0.04095, 0.6036, 0.04095, 0.5682, 0.07702, 0.6744, 0.07702, 0.7098, 0.07633, 0.7098, 0.07633, 0.6744, 0.0967, 0.6744, 0.0967, 0.7098, 0.09063, 0.7098, 0.09063, 0.6744, 0.06132, 0.5682, 0.06132, 0.6036, 0.05525, 0.6036, 0.05525, 0.5682, 0.2486, 0.6744, 0.2486, 0.639, 0.2547, 0.639, 0.2547, 0.6744, 0.06352, 0.6744, 0.06352, 0.639, 0.06359, 0.639, 0.06359, 0.6744, 0.06069, 0.639, 0.06069, 0.6744, 0.06062, 0.6744, 0.06062, 0.639, 0.08991, 0.6744, 0.08991, 0.7098, 0.08382, 0.7098, 0.08382, 0.6744, 0.05453, 0.5682, 0.05453, 0.6036, 0.04844, 0.6036, 0.04844, 0.5682, 0.05461, 0.639, 0.05461, 0.6036, 0.06069, 0.6036, 0.06069, 0.639, 0.1425, 0.5682, 0.1425, 0.5682, 0.1425, 0.5682, 0.1425, 0.5682, 0.05525, 0.5682, 0.05525, 0.6036, 0.05453, 0.6036, 0.05453, 0.5682, 0.09063, 0.6744, 0.09063, 0.7098, 0.08991, 0.7098, 0.08991, 0.6744, 0.05461, 0.6036, 0.05461, 0.639, 0.04852, 0.639, 0.04852, 0.6036, 0.2585, 0.5329, 0.2585, 0.639, 0.2584, 0.639, 0.2584, 0.5329, 0.06204, 0.5682, 0.06204, 0.6036, 0.06132, 0.6036, 0.06132, 0.5682, 0.09742, 0.6744, 0.09742, 0.7098, 0.0967, 0.7098, 0.0967, 0.6744, 0.06676, 0.6036, 0.06676, 0.639, 0.06069, 0.639, 0.06069, 0.6036, 0.1035, 0.6744, 0.1035, 0.7098, 0.09742, 0.7098, 0.09742, 0.6744, 0.06811, 0.5682, 0.06811, 0.6036, 0.06204, 0.6036, 0.06204, 0.5682, 0.0424, 0.6744, 0.0424, 0.639, 0.04847, 0.639, 0.04847, 0.6744, 0.2486, 0.5682, 0.2486, 0.5329, 0.2486, 0.639, 0.2486, 0.6744, 0.2575, 0.5329, 0.2582, 0.5329, 0.2582, 0.639, 0.2575, 0.639, 0.06884, 0.5682, 0.06884, 0.6036, 0.06811, 0.6036, 0.06811, 0.5682, 0.1042, 0.6744, 0.1042, 0.7098, 0.1035, 0.7098, 0.1035, 0.6744, 0.0424, 0.639, 0.0424, 0.6744, 0.03633, 0.6744, 0.03633, 0.639, 0.1071, 0.6744, 0.1071, 0.7098, 0.1042, 0.7098, 0.1042, 0.6744, 0.07171, 0.5682, 0.07171, 0.6036, 0.06884, 0.6036, 0.06884, 0.5682, 0.05888, 0.639, 0.05888, 0.6744, 0.05601, 0.6744, 0.05601, 0.639, 0.2547, 0.6744, 0.2547, 0.639, 0.2547, 0.5329, 0.2547, 0.5682, 0.2575, 0.639, 0.2575, 0.6744, 0.2568, 0.6744, 0.2568, 0.639, 0.06309, 0.639, 0.06309, 0.6744, 0.0624, 0.6744, 0.0624, 0.639, 0.2582, 0.639, 0.2582, 0.6744, 0.2575, 0.6744, 0.2575, 0.639, 0.06069, 0.6744, 0.06069, 0.639, 0.06141, 0.639, 0.06141, 0.6744, 0.06155, 0.6744, 0.06155, 0.639, 0.06226, 0.639, 0.06226, 0.6744, 0.2547, 0.5682, 0.2547, 0.5329, 0.2554, 0.5329, 0.2554, 0.5682, 0.2554, 0.5682, 0.2554, 0.5329, 0.2561, 0.5329, 0.2561, 0.5682, 0.05968, 0.639, 0.05968, 0.6744, 0.05896, 0.6744, 0.05896, 0.639, 0.2568, 0.639, 0.2568, 0.6744, 0.2561, 0.6744, 0.2561, 0.639, 0.06055, 0.639, 0.06055, 0.6744, 0.05983, 0.6744, 0.05983, 0.639, 0.1425, 0.5682, 0.1425, 0.5682, 0.1425, 0.5682, 0.1425, 0.5682, 0.04844, 0.5682, 0.04844, 0.4621, 0.04851, 0.4621, 0.04851, 0.5682, 0.07156, 0.639, 0.07156, 0.6036, 0.07164, 0.6036, 0.07164, 0.639, 0.06204, 0.5682, 0.06132, 0.5682, 0.06132, 0.4621, 0.06204, 0.4621, 0.2561, 0.6744, 0.2554, 0.6744, 0.2554, 0.5682, 0.2561, 0.5682, 0.1425, 0.5682, 0.1425, 0.5682, 0.1425, 0.5682, 0.1425, 0.5682, 0.2486, 0.5682, 0.2486, 0.5329, 0.2486, 0.639, 0.2486, 0.6744, 0.06055, 0.6744, 0.06055, 0.639, 0.06062, 0.639, 0.06062, 0.6744, 0.04095, 0.4621, 0.04095, 0.5682, 0.04088, 0.5682, 0.04088, 0.4621, 0.1425, 0.5682, 0.1425, 0.5682, 0.1425, 0.5682, 0.1425, 0.5682, 0.06884, 0.5682, 0.06811, 0.5682, 0.06811, 0.4621, 0.06884, 0.4621, 0.1425, 0.5682, 0.1425, 0.5682, 0.1425, 0.5682, 0.1425, 0.5682, 0.2561, 0.5329, 0.2568, 0.5329, 0.2568, 0.639, 0.2561, 0.639, 0.04844, 0.5682, 0.04774, 0.5682, 0.04774, 0.4621, 0.04844, 0.4621, 0.1425, 0.5682, 0.1425, 0.5682, 0.1425, 0.5682, 0.1425, 0.5682, 0.06204, 0.5682, 0.06204, 0.4621, 0.06212, 0.4621, 0.06212, 0.5682, 0.05525, 0.5682, 0.05453, 0.5682, 0.05453, 0.4621, 0.05525, 0.4621, 0.04164, 0.5682, 0.04095, 0.5682, 0.04095, 0.4621, 0.04164, 0.4621, 0.2554, 0.6744, 0.2547, 0.6744, 0.2547, 0.5682, 0.2554, 0.5682, 0.2568, 0.5329, 0.2575, 0.5329, 0.2575, 0.639, 0.2568, 0.639, 0.1425, 0.5682, 0.1071, 0.5682, 0.1071, 0.4621, 0.1425, 0.4621, 0.2132, 0.4621, 0.2486, 0.4621, 0.2486, 0.5682, 0.2132, 0.5682, 0.06309, 0.6744, 0.06309, 0.639, 0.06316, 0.639, 0.06316, 0.6744, 0.0624, 0.639, 0.0624, 0.6744, 0.06233, 0.6744, 0.06233, 0.639, 0.04164, 0.5682, 0.04164, 0.4621, 0.04171, 0.4621, 0.04171, 0.5682, 0.2588, 0.5329, 0.2588, 0.639, 0.2587, 0.639, 0.2587, 0.5329, 0.06352, 0.639, 0.06352, 0.6744, 0.06345, 0.6744, 0.06345, 0.639, 0.2588, 0.639, 0.2588, 0.5329, 0.2589, 0.5329, 0.2589, 0.639, 0.1778, 0.6744, 0.1425, 0.6744, 0.1425, 0.5682, 0.1778, 0.5682, 0.07171, 0.5682, 0.1071, 0.5682, 0.1071, 0.6744, 0.07171, 0.6744, 0.2587, 0.5329, 0.2587, 0.639, 0.2587, 0.639, 0.2587, 0.5329, 0.2586, 0.639, 0.2586, 0.5329, 0.2587, 0.5329, 0.2587, 0.639, 0.06345, 0.639, 0.06345, 0.6744, 0.06338, 0.6744, 0.06338, 0.639, 0.06226, 0.6744, 0.06226, 0.639, 0.06233, 0.639, 0.06233, 0.6744, 0.04774, 0.4621, 0.04774, 0.5682, 0.04767, 0.5682, 0.04767, 0.4621, 0.06331, 0.6744, 0.06331, 0.639, 0.06338, 0.639, 0.06338, 0.6744, 0.2132, 0.5682, 0.1778, 0.5682, 0.1778, 0.4621, 0.2132, 0.4621, 0.07171, 0.4621, 0.1071, 0.4621, 0.1071, 0.5682, 0.07171, 0.5682, 0.2547, 0.5329, 0.2547, 0.639, 0.2546, 0.639, 0.2546, 0.5329, 0.05453, 0.4621, 0.05453, 0.5682, 0.05446, 0.5682, 0.05446, 0.4621, 0.06316, 0.6744, 0.06316, 0.639, 0.06324, 0.639, 0.06324, 0.6744, 0.2586, 0.5329, 0.2586, 0.639, 0.2585, 0.639, 0.2585, 0.5329, 0.06141, 0.6744, 0.06141, 0.639, 0.06148, 0.639, 0.06148, 0.6744, 0.06331, 0.639, 0.06331, 0.6744, 0.06324, 0.6744, 0.06324, 0.639, 0.1425, 0.4621, 0.1778, 0.4621, 0.1778, 0.5682, 0.1425, 0.5682, 0.2132, 0.6744, 0.1778, 0.6744, 0.1778, 0.5682, 0.2132, 0.5682, 0.05896, 0.639, 0.05896, 0.6744, 0.05888, 0.6744, 0.05888, 0.639, 0.2582, 0.639, 0.2582, 0.5329, 0.2583, 0.5329, 0.2583, 0.639, 0.2584, 0.5329, 0.2584, 0.639, 0.2583, 0.639, 0.2583, 0.5329, 0.07171, 0.6036, 0.07171, 0.639, 0.07164, 0.639, 0.07164, 0.6036, 0.06132, 0.4621, 0.06132, 0.5682, 0.06125, 0.5682, 0.06125, 0.4621, 0.05968, 0.6744, 0.05968, 0.639, 0.05975, 0.639, 0.05975, 0.6744, 0.1425, 0.6744, 0.1071, 0.6744, 0.1071, 0.5682, 0.1425, 0.5682, 0.2132, 0.5682, 0.2486, 0.5682, 0.2486, 0.6744, 0.2132, 0.6744, 0.05983, 0.639, 0.05983, 0.6744, 0.05975, 0.6744, 0.05975, 0.639, 0.07138, 0.639, 0.07138, 0.6036, 0.07145, 0.6036, 0.07145, 0.639, 0.2585, 0.639, 0.2585, 0.5329, 0.2585, 0.5329, 0.2585, 0.639, 0.06811, 0.4621, 0.06811, 0.5682, 0.06804, 0.5682, 0.06804, 0.4621, 0.07153, 0.6036, 0.07153, 0.639, 0.07145, 0.639, 0.07145, 0.6036, 0.06884, 0.5682, 0.06884, 0.4621, 0.06891, 0.4621, 0.06891, 0.5682])
me_cube_012.materials.append(mat_material)
me_cube_012.update()
me_cube_013 = bpy.data.meshes.new('Cube.013')
me_cube_013.from_pydata([(-1.0, -1.0, -1.0), (-1.0, -1.0, 1.0), (-1.0, 1.0, -1.0), (-1.0, 1.0, 1.0), (1.0, -1.0, -1.0), (1.0, -1.0, 1.0), (1.0, 1.0, -1.0), (1.0, 1.0, 1.0), (-0.7811, 1.0, -1.0), (-0.7811, 1.0, 1.0), (-0.7811, -1.0, -1.0), (-0.7811, -1.0, 1.0), (0.8222, 1.0, 1.0), (0.8222, -1.0, -1.0), (0.8222, 1.0, -1.0), (0.8222, -1.0, 1.0), (-1.0, -1.0, -0.7565), (-1.0, 1.0, -0.7565), (1.0, 1.0, -0.7565), (1.0, -1.0, -0.7565), (-0.7811, -1.0, -0.7565), (-0.7811, 1.0, -0.7565), (0.8222, -1.0, -0.7565), (0.8222, 1.0, -0.7565)], [], [(16, 1, 3, 17), (18, 7, 5, 19), (20, 11, 1, 16), (14, 6, 4, 13), (9, 3, 1, 11), (2, 8, 10, 0), (19, 5, 15, 22), (7, 12, 15, 5), (8, 14, 13, 10), (8, 21, 23, 14), (4, 19, 22, 13), (2, 17, 21, 8), (13, 22, 20, 10), (10, 20, 16, 0), (6, 18, 19, 4), (14, 23, 18, 6), (0, 16, 17, 2), (12, 7, 18, 23, 21, 17, 3, 9)])
_uv = me_cube_013.uv_layers.new(name='UVMap')
_uv.uv.foreach_set('vector', [0.6725, 0.5761, 0.6725, 0.6836, 0.1846, 0.6836, 0.1846, 0.5761, 0.6725, 0.4537, 0.6725, 0.5612, 0.1846, 0.5612, 0.1846, 0.4537, 0.7259, 0.3313, 0.7259, 0.4388, 0.6725, 0.4388, 0.6725, 0.3313, 1.117, 0.4388, 1.16, 0.4388, 1.16, 0.5612, 1.117, 0.5612, 1.16, 0.3164, 1.214, 0.3164, 1.214, 0.4388, 1.16, 0.4388, 0.6725, 0.4388, 0.7259, 0.4388, 0.7259, 0.5612, 0.6725, 0.5612, 1.16, 0.3313, 1.16, 0.4388, 1.117, 0.4388, 1.117, 0.3313, 1.16, 0.4388, 1.204, 0.4388, 1.204, 0.5612, 1.16, 0.5612, 0.7259, 0.4388, 1.117, 0.4388, 1.117, 0.5612, 0.7259, 0.5612, 0.6191, 0.3164, 0.6191, 0.3313, 0.228, 0.3313, 0.228, 0.3164, 1.16, 0.3164, 1.16, 0.3313, 1.117, 0.3313, 1.117, 0.3164, 0.6725, 0.3164, 0.6725, 0.3313, 0.6191, 0.3313, 0.6191, 0.3164, 1.117, 0.3164, 1.117, 0.3313, 0.7259, 0.3313, 0.7259, 0.3164, 0.7259, 0.3164, 0.7259, 0.3313, 0.6725, 0.3313, 0.6725, 0.3164, 0.6725, 0.4388, 0.6725, 0.4537, 0.1846, 0.4537, 0.1846, 0.4388, 0.228, 0.3164, 0.228, 0.3313, 0.1846, 0.3313, 0.1846, 0.3164, 0.6725, 0.5612, 0.6725, 0.5761, 0.1846, 0.5761, 0.1846, 0.5612, 0.228, 0.4388, 0.1846, 0.4388, 0.1846, 0.3313, 0.228, 0.3313, 0.6191, 0.3313, 0.6725, 0.3313, 0.6725, 0.4388, 0.6191, 0.4388])
me_cube_013.materials.append(mat_material_003)
me_cube_013.update()

# ---- objects
ob_camera = bpy.data.objects.new('Camera', cam_camera_001)
ob_jendela = bpy.data.objects.new('jendela', me_cube_004)
ob_tong_sampah1 = bpy.data.objects.new('tong_sampah1', me_cube_005)
ob_tong_sampah2 = bpy.data.objects.new('tong_sampah2', me_cube_006)
ob_tong_sampah3 = bpy.data.objects.new('tong_sampah3', me_cube_007)
ob_pintu = bpy.data.objects.new('pintu', me_cube_008)
ob_atap = bpy.data.objects.new('atap', me_cube_009)
ob_lampu = bpy.data.objects.new('Lampu', me_cube_010)
ob_koridor = bpy.data.objects.new('koridor', me_plane_001)
ob_pilar_kiri = bpy.data.objects.new('pilar kiri', me_cube)
ob_pilar_kanan = bpy.data.objects.new('pilar kanan', me_cube_002)
ob_dinding_marble_kiri = bpy.data.objects.new('dinding marble kiri', me_cube_011)
ob_dinding_marble_kanan = bpy.data.objects.new('dinding marble kanan', me_cube_012)
ob_dinding_marble_tengah = bpy.data.objects.new('dinding marble tengah', me_cube_013)
ob_area = bpy.data.objects.new('Area', light_area)

# ---- transforms, parenting, visibility, modifiers, constraints
ob_camera.location = (1.518, -92.19, 7.267)
ob_camera.rotation_euler = (-4.82, -3.23e-05, 12.7)
ob_jendela.location = (0.05465, 72.11, 5.212)
ob_jendela.rotation_euler = (0.03758, -0.0, 0.0)
ob_jendela.scale = (5.129, 0.3687, 3.696)
ob_tong_sampah1.location = (4.324, 56.92, 1.624)
ob_tong_sampah1.scale = (0.6428, 0.7391, 0.9625)
ob_tong_sampah2.location = (-4.458, -6.848, 1.624)
ob_tong_sampah2.scale = (0.6428, 0.7391, 0.9625)
ob_tong_sampah3.location = (4.362, -69.37, 1.624)
ob_tong_sampah3.scale = (0.6428, 0.7391, 0.9625)
ob_pintu.location = (-6.331, -13.03, 4.434)
ob_pintu.rotation_euler = (0.0, 0.01392, 0.0)
ob_pintu.scale = (0.2497, 2.614, 3.693)
ob_atap.location = (0.02336, 0.136, 10.41)
ob_atap.scale = (7.596, 77.1, -0.4132)
ob_lampu.location = (-0.003879, -21.99, 9.738)
ob_lampu.scale = (3.315, 0.3194, 0.261)
_m = ob_lampu.modifiers.new('Array', 'ARRAY')
_m.count = 4
_m.relative_offset_displace = (0.0, 45.0, 0.0)
ob_koridor.location = (-0.06613, -11.97, 0.7372)
ob_koridor.scale = (6.863, 84.18, 18.07)
ob_pilar_kiri.location = (-6.352, -71.93, 5.678)
ob_pilar_kiri.scale = (0.5767, 1.696, 4.941)
_m = ob_pilar_kiri.modifiers.new('Array', 'ARRAY')
_m.count = 5
_m.relative_offset_displace = (0.0, 9.5, 0.0)
ob_pilar_kanan.location = (6.22, -71.93, 5.678)
ob_pilar_kanan.scale = (0.5767, 1.696, 4.941)
_m = ob_pilar_kanan.modifiers.new('Array', 'ARRAY')
_m.count = 5
_m.relative_offset_displace = (0.0, 9.5, 0.0)
ob_dinding_marble_kiri.location = (-6.729, -12.17, 4.301)
ob_dinding_marble_kiri.scale = (0.2, 84.39, 3.564)
ob_dinding_marble_kanan.location = (6.597, -11.61, 4.324)
ob_dinding_marble_kanan.scale = (0.2, 83.89, 3.587)
ob_dinding_marble_tengah.location = (-0.07256, 71.92, 4.328)
ob_dinding_marble_tengah.scale = (6.472, 0.3, 3.591)
ob_area.location = (-0.1031, 71.82, 4.421)
ob_area.rotation_euler = (-1.553, -0.0, 0.0)
ob_area.scale = (9.894, 3.951, 8.929)

# ---- collection membership
col_collection.objects.link(ob_camera)
col_collection.objects.link(ob_jendela)
col_collection.objects.link(ob_tong_sampah1)
col_collection.objects.link(ob_tong_sampah2)
col_collection.objects.link(ob_tong_sampah3)
col_collection.objects.link(ob_pintu)
col_collection.objects.link(ob_atap)
col_collection.objects.link(ob_lampu)
col_collection.objects.link(ob_koridor)
col_collection.objects.link(ob_pilar_kiri)
col_collection.objects.link(ob_pilar_kanan)
col_collection.objects.link(ob_dinding_marble_kiri)
col_collection.objects.link(ob_dinding_marble_kanan)
col_collection.objects.link(ob_dinding_marble_tengah)
col_collection.objects.link(ob_area)

# ---- scene / render settings (as saved in the file)
scene.camera = ob_camera
scene.frame_start = 1; scene.frame_end = 250; scene.frame_set(1)
scene.render.engine = 'BLENDER_EEVEE_NEXT'
scene.cycles.sampling_pattern = 'TABULATED_SOBOL'
scene.cycles.use_light_tree = False
scene.view_settings.view_transform = 'Filmic'
bpy.context.view_layer.update()
